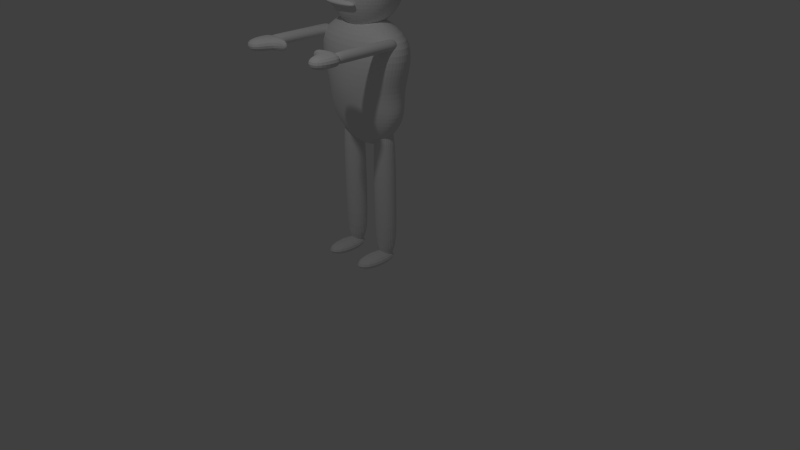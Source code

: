 # Source: ZombieWithBones.blend  (saved by Blender 2.73.0; exported with 4.5.12 LTS)
import bpy
from mathutils import Matrix  # noqa: F401  (used for matrix-valued properties, if any)

bpy.ops.wm.read_factory_settings(use_empty=True)
scene = bpy.context.scene
scene.name = 'Scene'

# ---- collections
col_collection_1 = bpy.data.collections.new('Collection 1'); scene.collection.children.link(col_collection_1)

# ---- world
world_world = bpy.data.worlds.new('World'); scene.world = world_world
world_world.color = (0.05088, 0.05088, 0.05088)
world_world.use_sun_shadow = False
world_world.sun_shadow_jitter_overblur = 0.0
world_world.cycles.sampling_method = 'MANUAL'
world_world.cycles.sample_map_resolution = 256

# ---- cameras
cam_camera = bpy.data.cameras.new('Camera')
cam_camera.clip_end = 100.0
cam_camera.lens = 35.0
cam_camera.sensor_width = 32.0
cam_camera.sensor_height = 18.0
cam_camera.ortho_scale = 7.314
cam_camera.dof.focus_distance = 0.0
cam_camera.dof.aperture_fstop = 128.0

# ---- lights
light_lamp = bpy.data.lights.new('Lamp', 'POINT')
light_lamp.transmission_factor = 0.0
light_lamp.cutoff_distance = 30.0
light_lamp.energy = 100.0
light_lamp.shadow_buffer_clip_start = 1.001
light_lamp.shadow_soft_size = 0.1
light_lamp.shadow_maximum_resolution = 0.006
light_lamp.use_absolute_resolution = True
light_lamp.cycles.use_multiple_importance_sampling = False

# ---- meshes
me_cube_004 = bpy.data.meshes.new('Cube.004')
me_cube_004.from_pydata([(-1.023, 1.76, -34.69), (-1.612, 1.759, -32.61), (-1.7, 1.765, -29.09), (-1.65, 1.758, -25.27), (-1.484, 1.774, -22.41), (-1.306, 1.758, -20.04), (-0.9823, 1.759, -17.66), (-0.9847, 2.516, -34.69), (-1.529, 3.422, -32.59), (-1.61, 3.404, -29.07), (-1.564, 2.996, -25.27), (-1.411, 3.189, -22.51), (-1.246, 3.063, -20.17), (-0.9477, 2.482, -17.7), (-0.8757, 3.155, -34.69), (-1.292, 4.83, -32.58), (-1.355, 4.798, -29.05), (-1.319, 4.202, -25.27), (-1.202, 4.39, -22.57), (-1.075, 4.169, -20.21), (-0.8478, 3.095, -17.72), (-0.7123, 3.578, -34.68), (-0.9378, 5.769, -32.57), (-0.9718, 5.73, -29.04), (-0.9526, 4.951, -25.27), (-0.8891, 5.195, -22.57), (-0.8201, 4.911, -20.22), (-0.6977, 3.504, -17.69), (-0.52, 3.721, -34.67), (-0.52, 6.099, -32.57), (-0.52, 6.058, -29.03), (-0.52, 5.214, -25.26), (-0.52, 5.478, -22.56), (-0.52, 4.912, -20.21), (-0.52, 3.649, -17.62), (-0.52, 1.76, -35.39), (-0.3276, 3.578, -34.68), (-0.1021, 5.769, -32.57), (-0.06811, 5.73, -29.04), (-0.08734, 4.951, -25.27), (-0.1509, 5.195, -22.57), (-0.2198, 4.911, -20.22), (-0.3422, 3.504, -17.69), (-0.1643, 3.155, -34.69), (0.2522, 4.83, -32.58), (0.3146, 4.798, -29.05), (0.2792, 4.202, -25.27), (0.1621, 4.39, -22.57), (0.03526, 4.169, -20.21), (-0.1921, 3.094, -17.72), (-0.05526, 2.516, -34.69), (0.4889, 3.422, -32.59), (0.5701, 3.405, -29.06), (0.524, 3.08, -25.26), (0.3711, 3.189, -22.57), (0.2062, 3.062, -20.21), (-0.09225, 2.482, -17.73), (-0.01669, 1.76, -34.69), (0.572, 1.759, -32.59), (0.6597, 1.765, -29.06), (0.61, 1.758, -25.26), (0.4446, 1.774, -22.56), (0.2663, 1.758, -20.2), (-0.05765, 1.759, -17.76), (-0.05526, 1.003, -34.69), (0.4889, 0.09648, -32.59), (0.5701, 0.1246, -29.06), (0.524, 0.4351, -25.26), (0.3711, 0.3598, -22.57), (0.2062, 0.4543, -20.21), (-0.09225, 1.035, -17.74), (-0.1643, 0.3639, -34.69), (0.2522, -1.311, -32.58), (0.3146, -1.268, -29.05), (0.2792, -0.6864, -25.26), (0.1621, -0.8415, -22.57), (0.03526, -0.6529, -20.21), (-0.1921, 0.4232, -17.72), (-0.3276, -0.05873, -34.68), (-0.1021, -2.25, -32.57), (-0.06811, -2.2, -29.04), (-0.08734, -1.436, -25.27), (-0.1509, -1.646, -22.57), (-0.2198, -1.394, -20.22), (-0.3422, 0.01324, -17.69), (-0.52, -0.2023, -34.67), (-0.52, -2.58, -32.57), (-0.52, -2.528, -29.04), (-0.52, -1.699, -25.26), (-0.52, -1.929, -22.57), (-0.52, -1.655, -20.22), (-0.52, -0.1313, -17.62), (-0.7123, -0.05873, -34.68), (-0.9378, -2.25, -32.57), (-0.9718, -2.2, -29.04), (-0.9526, -1.436, -25.27), (-0.8891, -1.646, -22.57), (-0.8201, -1.394, -20.22), (-0.6977, 0.01254, -17.69), (-0.52, 1.759, -16.45), (-0.8757, 0.3639, -34.69), (-1.292, -1.311, -32.58), (-1.355, -1.266, -29.06), (-1.319, -0.6853, -25.27), (-1.202, -0.8415, -22.53), (-1.075, -0.6532, -20.18), (-0.8478, 0.4213, -17.69), (-0.9847, 1.003, -34.69), (-1.529, 0.0979, -32.61), (-1.61, 0.1279, -29.08), (-1.564, 0.4372, -25.27), (-1.411, 0.3598, -22.42), (-1.246, 0.454, -20.08), (-0.9477, 1.035, -17.64), (-1.028, 1.76, -45.73), (-1.459, 1.76, -44.3), (-1.746, 1.76, -42.16), (-1.847, 1.76, -39.63), (-1.746, 1.76, -37.11), (-1.459, 1.76, -34.97), (-1.028, 1.76, -33.54), (-0.9893, 2.275, -45.73), (-1.387, 2.77, -44.3), (-1.653, 3.117, -42.16), (-1.746, 3.183, -39.63), (-1.653, 2.98, -37.11), (-1.387, 2.622, -34.97), (-0.9893, 2.201, -33.54), (-0.8792, 2.714, -45.73), (-1.184, 3.627, -44.3), (-1.387, 4.269, -42.16), (-1.459, 4.391, -39.63), (-1.387, 4.015, -37.11), (-1.184, 3.353, -34.97), (-0.8792, 2.575, -33.54), (-0.7144, 3.008, -45.73), (-0.8792, 4.2, -44.3), (-0.9893, 5.038, -42.16), (-1.028, 5.197, -39.63), (-0.9893, 4.707, -37.11), (-0.8792, 3.842, -34.97), (-0.7144, 2.826, -33.54), (-0.52, 3.111, -45.73), (-0.52, 4.401, -44.3), (-0.52, 5.308, -42.16), (-0.52, 5.481, -39.63), (-0.52, 4.95, -37.11), (-0.52, 4.013, -34.97), (-0.52, 2.914, -33.54), (-0.52, 1.76, -46.23), (-0.3256, 3.008, -45.73), (-0.1608, 4.2, -44.3), (-0.05065, 5.038, -42.16), (-0.01198, 5.197, -39.63), (-0.05065, 4.707, -37.11), (-0.1608, 3.842, -34.97), (-0.3256, 2.826, -33.54), (-0.1608, 2.714, -45.73), (0.1437, 3.627, -44.3), (0.3472, 4.269, -42.16), (0.4187, 4.391, -39.63), (0.3472, 4.015, -37.11), (0.1437, 3.353, -34.97), (-0.1608, 2.575, -33.54), (-0.05065, 2.275, -45.73), (0.3472, 2.77, -44.3), (0.613, 3.117, -42.16), (0.7064, 3.183, -39.63), (0.613, 2.98, -37.11), (0.3472, 2.622, -34.97), (-0.05065, 2.201, -33.54), (-0.01199, 1.76, -45.73), (0.4187, 1.76, -44.3), (0.7064, 1.76, -42.16), (0.8074, 1.76, -39.63), (0.7064, 1.76, -37.11), (0.4187, 1.76, -34.97), (-0.01198, 1.76, -33.54), (-0.05065, 1.244, -45.73), (0.3472, 0.749, -44.3), (0.613, 0.4017, -42.16), (0.7064, 0.3356, -39.63), (0.613, 0.5386, -37.11), (0.3472, 0.8972, -34.97), (-0.05065, 1.318, -33.54), (-0.1608, 0.8051, -45.73), (0.1437, -0.108, -44.3), (0.3472, -0.7495, -42.16), (0.4187, -0.8717, -39.63), (0.3472, -0.4964, -37.11), (0.1437, 0.1661, -34.97), (-0.1608, 0.9436, -33.54), (-0.3256, 0.5111, -45.73), (-0.1608, -0.681, -44.3), (-0.05065, -1.519, -42.16), (-0.01199, -1.678, -39.63), (-0.05065, -1.188, -37.11), (-0.1608, -0.3227, -34.97), (-0.3256, 0.693, -33.54), (-0.52, 0.4077, -45.73), (-0.52, -0.8824, -44.3), (-0.52, -1.789, -42.16), (-0.52, -1.962, -39.63), (-0.52, -1.431, -37.11), (-0.52, -0.4944, -34.97), (-0.52, 0.605, -33.54), (-0.7144, 0.5111, -45.73), (-0.8792, -0.681, -44.3), (-0.9893, -1.519, -42.16), (-1.028, -1.678, -39.63), (-0.9893, -1.188, -37.11), (-0.8792, -0.3227, -34.97), (-0.7144, 0.693, -33.54), (-0.52, 1.76, -33.04), (-0.8792, 0.8051, -45.73), (-1.184, -0.108, -44.3), (-1.387, -0.7495, -42.16), (-1.459, -0.8717, -39.63), (-1.387, -0.4964, -37.11), (-1.184, 0.1661, -34.97), (-0.8792, 0.9436, -33.54), (-0.9893, 1.244, -45.73), (-1.387, 0.7491, -44.3), (-1.653, 0.4017, -42.16), (-1.746, 0.3356, -39.63), (-1.653, 0.5386, -37.11), (-1.387, 0.8972, -34.97), (-0.9893, 1.318, -33.54), (0.6076, 1.744, -40.14), (0.5249, 1.744, -39.99), (0.4696, 1.744, -39.75), (0.4502, 1.744, -39.47), (0.4696, 1.744, -39.19), (0.5249, 1.744, -38.95), (0.6076, 1.744, -38.79), (0.615, 1.844, -40.14), (0.5386, 1.928, -39.99), (0.4875, 1.985, -39.75), (0.4696, 2.005, -39.47), (0.4875, 1.985, -39.19), (0.5386, 1.928, -38.95), (0.615, 1.844, -38.79), (0.6361, 1.928, -40.14), (0.5777, 2.085, -39.99), (0.5386, 2.189, -39.75), (0.5249, 2.226, -39.47), (0.5386, 2.189, -39.19), (0.5777, 2.085, -38.95), (0.6361, 1.928, -38.79), (0.6678, 1.985, -40.14), (0.6361, 2.189, -39.99), (0.615, 2.326, -39.75), (0.6076, 2.374, -39.47), (0.615, 2.326, -39.19), (0.6361, 2.189, -38.95), (0.6678, 1.985, -38.79), (0.7051, 2.005, -40.14), (0.7051, 2.226, -39.99), (0.7051, 2.374, -39.75), (0.7051, 2.426, -39.47), (0.7051, 2.374, -39.19), (0.7051, 2.226, -38.95), (0.7051, 2.005, -38.79), (0.7051, 1.744, -40.2), (0.7424, 1.985, -40.14), (0.7741, 2.189, -39.99), (0.7952, 2.326, -39.75), (0.8026, 2.374, -39.47), (0.7952, 2.326, -39.19), (0.7741, 2.189, -38.95), (0.7424, 1.985, -38.79), (0.7741, 1.928, -40.14), (0.8325, 2.085, -39.99), (0.8716, 2.189, -39.75), (0.8853, 2.226, -39.47), (0.8716, 2.189, -39.19), (0.8325, 2.085, -38.95), (0.7741, 1.928, -38.79), (0.7952, 1.844, -40.14), (0.8716, 1.928, -39.99), (0.9226, 1.985, -39.75), (0.9406, 2.005, -39.47), (0.9226, 1.985, -39.19), (0.8716, 1.928, -38.95), (0.7952, 1.844, -38.79), (0.8026, 1.744, -40.14), (0.8853, 1.744, -39.99), (0.9406, 1.744, -39.75), (0.96, 1.744, -39.47), (0.9406, 1.744, -39.19), (0.8853, 1.744, -38.95), (0.8026, 1.744, -38.79), (0.7952, 1.644, -40.14), (0.8716, 1.559, -39.99), (0.9226, 1.503, -39.75), (0.9406, 1.483, -39.47), (0.9226, 1.503, -39.19), (0.8716, 1.559, -38.95), (0.7952, 1.644, -38.79), (0.7741, 1.559, -40.14), (0.8325, 1.403, -39.99), (0.8716, 1.298, -39.75), (0.8853, 1.261, -39.47), (0.8716, 1.298, -39.19), (0.8325, 1.403, -38.95), (0.7741, 1.559, -38.79), (0.7424, 1.503, -40.14), (0.7741, 1.298, -39.99), (0.7952, 1.162, -39.75), (0.8026, 1.114, -39.47), (0.7952, 1.162, -39.19), (0.7741, 1.298, -38.95), (0.7424, 1.503, -38.79), (0.7051, 1.483, -40.14), (0.7051, 1.261, -39.99), (0.7051, 1.114, -39.75), (0.7051, 1.062, -39.47), (0.7051, 1.114, -39.19), (0.7051, 1.261, -38.95), (0.7051, 1.483, -38.79), (0.6678, 1.503, -40.14), (0.6361, 1.298, -39.99), (0.615, 1.162, -39.75), (0.6076, 1.114, -39.47), (0.615, 1.162, -39.19), (0.6361, 1.298, -38.95), (0.6678, 1.503, -38.79), (0.7051, 1.744, -38.73), (0.6361, 1.559, -40.14), (0.5777, 1.403, -39.99), (0.5386, 1.298, -39.75), (0.5249, 1.261, -39.47), (0.5386, 1.298, -39.19), (0.5777, 1.403, -38.95), (0.6361, 1.559, -38.79), (0.615, 1.644, -40.14), (0.5386, 1.559, -39.99), (0.4875, 1.503, -39.75), (0.4696, 1.483, -39.47), (0.4875, 1.503, -39.19), (0.5386, 1.559, -38.95), (0.615, 1.644, -38.79), (0.5265, 1.804, -37.52), (0.46, 1.804, -37.43), (0.4155, 1.804, -37.31), (0.3999, 1.804, -37.15), (0.4155, 1.804, -37.0), (0.46, 1.804, -36.87), (0.5265, 1.804, -36.79), (0.5325, 2.035, -37.52), (0.471, 2.23, -37.43), (0.43, 2.361, -37.31), (0.4155, 2.407, -37.15), (0.43, 2.361, -37.0), (0.471, 2.23, -36.87), (0.5325, 2.035, -36.79), (0.5495, 2.23, -37.52), (0.5024, 2.592, -37.43), (0.471, 2.833, -37.31), (0.46, 2.918, -37.15), (0.471, 2.833, -37.0), (0.5024, 2.592, -36.87), (0.5495, 2.23, -36.79), (0.5749, 2.361, -37.52), (0.5495, 2.833, -37.43), (0.5325, 3.148, -37.31), (0.5265, 3.259, -37.15), (0.5325, 3.148, -37.0), (0.5495, 2.833, -36.87), (0.5749, 2.361, -36.79), (0.6049, 2.407, -37.52), (0.6049, 2.918, -37.43), (0.6049, 3.259, -37.31), (0.6049, 3.379, -37.15), (0.6049, 3.259, -37.0), (0.6049, 2.918, -36.87), (0.6049, 2.407, -36.79), (0.6049, 1.804, -37.55), (0.6349, 2.361, -37.52), (0.6604, 2.833, -37.43), (0.6774, 3.148, -37.31), (0.6834, 3.259, -37.15), (0.6774, 3.148, -37.0), (0.6604, 2.833, -36.87), (0.6349, 2.361, -36.79), (0.6604, 2.23, -37.52), (0.7074, 2.592, -37.43), (0.7388, 2.833, -37.31), (0.7499, 2.918, -37.15), (0.7388, 2.833, -37.0), (0.7074, 2.592, -36.87), (0.6604, 2.23, -36.79), (0.6774, 2.035, -37.52), (0.7388, 2.23, -37.43), (0.7799, 2.361, -37.31), (0.7943, 2.407, -37.15), (0.7799, 2.361, -37.0), (0.7388, 2.23, -36.87), (0.6774, 2.035, -36.79), (0.6834, 1.804, -37.52), (0.7499, 1.804, -37.43), (0.7943, 1.804, -37.31), (0.8099, 1.804, -37.15), (0.7943, 1.804, -37.0), (0.7499, 1.804, -36.87), (0.6834, 1.804, -36.79), (0.6774, 1.574, -37.52), (0.7388, 1.378, -37.43), (0.7799, 1.248, -37.31), (0.7943, 1.202, -37.15), (0.7799, 1.248, -37.0), (0.7388, 1.378, -36.87), (0.6774, 1.574, -36.79), (0.6604, 1.378, -37.52), (0.7074, 1.017, -37.43), (0.7388, 0.7759, -37.31), (0.7499, 0.6912, -37.15), (0.7388, 0.7759, -37.0), (0.7074, 1.017, -36.87), (0.6604, 1.378, -36.79), (0.6349, 1.248, -37.52), (0.6604, 0.7759, -37.43), (0.6774, 0.4607, -37.31), (0.6834, 0.35, -37.15), (0.6774, 0.4607, -37.0), (0.6604, 0.7759, -36.87), (0.6349, 1.248, -36.79), (0.6049, 1.202, -37.52), (0.6049, 0.6912, -37.43), (0.6049, 0.35, -37.31), (0.6049, 0.2301, -37.15), (0.6049, 0.35, -37.0), (0.6049, 0.6912, -36.87), (0.6049, 1.202, -36.79), (0.5749, 1.248, -37.52), (0.5495, 0.7759, -37.43), (0.5325, 0.4607, -37.31), (0.5265, 0.35, -37.15), (0.5325, 0.4607, -37.0), (0.5495, 0.7759, -36.87), (0.5749, 1.248, -36.79), (0.6049, 1.804, -36.76), (0.5495, 1.378, -37.52), (0.5024, 1.017, -37.43), (0.471, 0.7759, -37.31), (0.46, 0.6912, -37.15), (0.471, 0.7759, -37.0), (0.5024, 1.017, -36.87), (0.5495, 1.378, -36.79), (0.5325, 1.574, -37.52), (0.471, 1.378, -37.43), (0.43, 1.248, -37.31), (0.4155, 1.202, -37.15), (0.43, 1.248, -37.0), (0.471, 1.378, -36.87), (0.5325, 1.574, -36.79), (0.4356, 0.6531, -42.25), (0.3529, 0.6531, -42.01), (0.2977, 0.6531, -41.65), (0.2783, 0.6531, -41.22), (0.2977, 0.6531, -40.8), (0.3529, 0.6531, -40.43), (0.4356, 0.6531, -40.19), (0.443, 0.7402, -42.25), (0.3667, 0.814, -42.01), (0.3156, 0.8633, -41.65), (0.2977, 0.8806, -41.22), (0.3156, 0.8633, -40.8), (0.3667, 0.814, -40.43), (0.443, 0.7402, -40.19), (0.4642, 0.814, -42.25), (0.4057, 0.9504, -42.01), (0.3667, 1.041, -41.65), (0.3529, 1.073, -41.22), (0.3667, 1.041, -40.8), (0.4057, 0.9504, -40.43), (0.4642, 0.814, -40.19), (0.4958, 0.8633, -42.25), (0.4642, 1.041, -42.01), (0.443, 1.161, -41.65), (0.4356, 1.202, -41.22), (0.443, 1.161, -40.8), (0.4642, 1.041, -40.43), (0.4958, 0.8633, -40.19), (0.5332, 0.8806, -42.25), (0.5332, 1.073, -42.01), (0.5332, 1.202, -41.65), (0.5332, 1.248, -41.22), (0.5332, 1.202, -40.8), (0.5332, 1.073, -40.43), (0.5332, 0.8806, -40.19), (0.5332, 0.6531, -42.34), (0.5705, 0.8633, -42.25), (0.6021, 1.041, -42.01), (0.6233, 1.161, -41.65), (0.6307, 1.202, -41.22), (0.6233, 1.161, -40.8), (0.6021, 1.041, -40.43), (0.5705, 0.8633, -40.19), (0.6021, 0.814, -42.25), (0.6606, 0.9504, -42.01), (0.6997, 1.041, -41.65), (0.7134, 1.073, -41.22), (0.6997, 1.041, -40.8), (0.6606, 0.9504, -40.43), (0.6021, 0.814, -40.19), (0.6233, 0.7402, -42.25), (0.6997, 0.814, -42.01), (0.7507, 0.8633, -41.65), (0.7686, 0.8806, -41.22), (0.7507, 0.8633, -40.8), (0.6997, 0.814, -40.43), (0.6233, 0.7402, -40.19), (0.6307, 0.6531, -42.25), (0.7134, 0.6531, -42.01), (0.7686, 0.6531, -41.65), (0.788, 0.6531, -41.22), (0.7686, 0.6531, -40.8), (0.7134, 0.6531, -40.43), (0.6307, 0.6531, -40.19), (0.6233, 0.5661, -42.25), (0.6997, 0.4923, -42.01), (0.7507, 0.443, -41.65), (0.7686, 0.4257, -41.22), (0.7507, 0.443, -40.8), (0.6997, 0.4923, -40.43), (0.6233, 0.5661, -40.19), (0.6021, 0.4923, -42.25), (0.6606, 0.3559, -42.01), (0.6997, 0.2648, -41.65), (0.7134, 0.2328, -41.22), (0.6997, 0.2648, -40.8), (0.6606, 0.3559, -40.43), (0.6021, 0.4923, -40.19), (0.5705, 0.443, -42.25), (0.6021, 0.2648, -42.01), (0.6233, 0.1457, -41.65), (0.6307, 0.1039, -41.22), (0.6233, 0.1457, -40.8), (0.6021, 0.2648, -40.43), (0.5705, 0.443, -40.19), (0.5332, 0.4257, -42.25), (0.5332, 0.2328, -42.01), (0.5332, 0.1039, -41.65), (0.5332, 0.05869, -41.22), (0.5332, 0.1039, -40.8), (0.5332, 0.2328, -40.43), (0.5332, 0.4257, -40.19), (0.4958, 0.443, -42.25), (0.4642, 0.2648, -42.01), (0.443, 0.1457, -41.65), (0.4356, 0.1039, -41.22), (0.443, 0.1457, -40.8), (0.4642, 0.2648, -40.43), (0.4958, 0.443, -40.19), (0.5332, 0.6531, -40.11), (0.4642, 0.4923, -42.25), (0.4057, 0.3559, -42.01), (0.3667, 0.2648, -41.65), (0.3529, 0.2328, -41.22), (0.3667, 0.2648, -40.8), (0.4057, 0.3559, -40.43), (0.4642, 0.4923, -40.19), (0.443, 0.5661, -42.25), (0.3667, 0.4923, -42.01), (0.3156, 0.443, -41.65), (0.2977, 0.4257, -41.22), (0.3156, 0.443, -40.8), (0.3667, 0.4923, -40.43), (0.443, 0.5661, -40.19), (-0.5613, -0.9316, -21.78), (-0.5613, -0.9316, 0.5541), (-0.6374, -0.9137, -21.78), (-0.6374, -0.9137, 0.5541), (-0.7107, -0.8606, -21.78), (-0.7107, -0.8606, 0.5541), (-0.7781, -0.7746, -21.78), (-0.7781, -0.7746, 0.5541), (-0.8373, -0.6587, -21.78), (-0.8373, -0.6587, 0.5541), (-0.8858, -0.5175, -21.78), (-0.8858, -0.5175, 0.5541), (-0.9219, -0.3565, -21.78), (-0.9219, -0.3565, 0.5541), (-0.9441, -0.1817, -21.78), (-0.9441, -0.1817, 0.5541), (-0.9516, 4.888e-08, -21.78), (-0.9516, 4.888e-08, 0.5541), (-0.9441, 0.1817, -21.78), (-0.9441, 0.1817, 0.5541), (-0.9219, 0.3565, -21.78), (-0.9219, 0.3565, 0.5541), (-0.8858, 0.5175, -21.78), (-0.8858, 0.5175, 0.5541), (-0.8373, 0.6587, -21.78), (-0.8373, 0.6587, 0.5541), (-0.7781, 0.7746, -21.78), (-0.7781, 0.7746, 0.5541), (-0.7107, 0.8606, -21.78), (-0.7107, 0.8606, 0.5541), (-0.6374, 0.9137, -21.78), (-0.6374, 0.9137, 0.5541), (-0.5613, 0.9316, -21.78), (-0.5613, 0.9316, 0.5541), (-0.4852, 0.9137, -21.78), (-0.4852, 0.9137, 0.5541), (-0.412, 0.8606, -21.78), (-0.412, 0.8606, 0.5541), (-0.3445, 0.7746, -21.78), (-0.3445, 0.7746, 0.5541), (-0.2853, 0.6587, -21.78), (-0.2853, 0.6587, 0.5541), (-0.2368, 0.5175, -21.78), (-0.2368, 0.5175, 0.5541), (-0.2007, 0.3565, -21.78), (-0.2007, 0.3565, 0.5541), (-0.1785, 0.1817, -21.78), (-0.1785, 0.1817, 0.5541), (-0.171, -7.803e-07, -21.78), (-0.171, -7.803e-07, 0.5541), (-0.1785, -0.1817, -21.78), (-0.1785, -0.1817, 0.5541), (-0.2007, -0.3565, -21.78), (-0.2007, -0.3565, 0.5541), (-0.2368, -0.5175, -21.78), (-0.2368, -0.5175, 0.5541), (-0.2853, -0.6587, -21.78), (-0.2853, -0.6587, 0.5541), (-0.3445, -0.7746, -21.78), (-0.3445, -0.7746, 0.5541), (-0.412, -0.8606, -21.78), (-0.412, -0.8606, 0.5541), (-0.4852, -0.9137, -21.78), (-0.4852, -0.9137, 0.5541), (-1.0, -1.0, -1.0), (-1.0, 1.0, -1.0), (1.0, 1.0, -1.0), (1.0, -1.0, -1.0), (-1.0, -1.0, 1.0), (-1.0, 1.0, 1.0), (1.0, 1.0, 1.0), (1.0, -1.0, 1.0), (2.435, -2.141, -32.2), (-0.2674, -2.141, -32.2), (2.435, -2.132, -32.06), (-0.2674, -2.132, -32.06), (2.435, -2.106, -31.92), (-0.2674, -2.106, -31.92), (2.435, -2.064, -31.79), (-0.2674, -2.064, -31.79), (2.435, -2.007, -31.68), (-0.2674, -2.007, -31.68), (2.435, -1.937, -31.58), (-0.2674, -1.937, -31.58), (2.435, -1.858, -31.52), (-0.2674, -1.858, -31.52), (2.435, -1.772, -31.47), (-0.2674, -1.772, -31.47), (2.435, -1.682, -31.46), (-0.2674, -1.682, -31.46), (2.435, -1.593, -31.47), (-0.2674, -1.593, -31.47), (2.435, -1.507, -31.52), (-0.2674, -1.507, -31.52), (2.435, -1.427, -31.58), (-0.2674, -1.427, -31.58), (2.435, -1.358, -31.68), (-0.2674, -1.358, -31.68), (2.435, -1.301, -31.79), (-0.2674, -1.301, -31.79), (2.435, -1.258, -31.92), (-0.2674, -1.258, -31.92), (2.435, -1.232, -32.06), (-0.2674, -1.232, -32.06), (2.435, -1.223, -32.2), (-0.2674, -1.223, -32.2), (2.435, -1.232, -32.34), (-0.2674, -1.232, -32.34), (2.435, -1.258, -32.48), (-0.2674, -1.258, -32.48), (2.435, -1.301, -32.61), (-0.2674, -1.301, -32.61), (2.435, -1.358, -32.72), (-0.2674, -1.358, -32.72), (2.435, -1.427, -32.81), (-0.2674, -1.427, -32.81), (2.435, -1.507, -32.88), (-0.2674, -1.507, -32.88), (2.435, -1.593, -32.93), (-0.2674, -1.593, -32.93), (2.435, -1.682, -32.94), (-0.2674, -1.682, -32.94), (2.435, -1.772, -32.93), (-0.2674, -1.772, -32.93), (2.435, -1.858, -32.88), (-0.2674, -1.858, -32.88), (2.435, -1.937, -32.81), (-0.2674, -1.937, -32.81), (2.435, -2.007, -32.72), (-0.2674, -2.007, -32.72), (2.435, -2.064, -32.61), (-0.2674, -2.064, -32.61), (2.435, -2.106, -32.48), (-0.2674, -2.106, -32.48), (2.435, -2.132, -32.34), (-0.2674, -2.132, -32.34), (0.9627, -2.141, -32.2), (0.9627, -2.132, -32.06), (0.9627, -2.106, -31.92), (0.9627, -2.064, -31.79), (0.9627, -2.007, -31.68), (0.9627, -1.937, -31.58), (0.9627, -1.858, -31.52), (0.9627, -1.772, -31.47), (0.9627, -1.682, -31.46), (0.9627, -1.593, -31.47), (0.9627, -1.507, -31.52), (0.9627, -1.427, -31.58), (0.9627, -1.358, -31.68), (0.9627, -1.301, -31.79), (0.9627, -1.258, -31.92), (0.9627, -1.232, -32.06), (0.9627, -1.223, -32.2), (0.9627, -1.232, -32.34), (0.9627, -1.258, -32.48), (0.9627, -1.301, -32.61), (0.9627, -1.358, -32.72), (0.9627, -1.427, -32.81), (0.9627, -1.507, -32.88), (0.9627, -1.593, -32.93), (0.9627, -1.682, -32.94), (0.9627, -1.772, -32.93), (0.9627, -1.858, -32.88), (0.9627, -1.937, -32.81), (0.9627, -2.007, -32.72), (0.9627, -2.064, -32.61), (0.9627, -2.106, -32.48), (0.9627, -2.132, -32.34), (0.1075, -2.141, -32.2), (0.1075, -2.132, -32.06), (0.1075, -2.106, -31.92), (0.1075, -2.064, -31.79), (0.1075, -2.007, -31.68), (0.1075, -1.937, -31.58), (0.1075, -1.858, -31.52), (0.1075, -1.772, -31.47), (0.1075, -1.682, -31.46), (0.1075, -1.593, -31.47), (0.1075, -1.507, -31.52), (0.1075, -1.427, -31.58), (0.1075, -1.358, -31.68), (0.1075, -1.301, -31.79), (0.1075, -1.258, -31.92), (0.1075, -1.232, -32.06), (0.1075, -1.223, -32.2), (0.1075, -1.232, -32.34), (0.1075, -1.258, -32.48), (0.1075, -1.301, -32.61), (0.1075, -1.358, -32.72), (0.1075, -1.427, -32.81), (0.1075, -1.507, -32.88), (0.1075, -1.593, -32.93), (0.1075, -1.682, -32.94), (0.1075, -1.772, -32.93), (0.1075, -1.858, -32.88), (0.1075, -1.937, -32.81), (0.1075, -2.007, -32.72), (0.1075, -2.064, -32.61), (0.1075, -2.106, -32.48), (0.1075, -2.132, -32.34), (2.037, -2.132, -32.06), (2.037, -2.106, -31.92), (2.037, -2.064, -31.79), (2.037, -2.007, -31.68), (2.037, -1.937, -31.58), (2.037, -1.858, -31.52), (2.037, -1.772, -31.47), (2.037, -1.682, -31.46), (2.037, -1.593, -31.47), (2.037, -1.507, -31.52), (2.037, -1.427, -31.58), (2.037, -1.358, -31.68), (2.037, -1.301, -31.79), (2.037, -1.258, -31.92), (2.037, -1.232, -32.06), (2.037, -1.223, -32.2), (2.037, -1.232, -32.34), (2.037, -1.258, -32.48), (2.037, -1.301, -32.61), (2.037, -1.358, -32.72), (2.037, -1.427, -32.81), (2.037, -1.507, -32.88), (2.037, -1.593, -32.93), (2.037, -1.682, -32.94), (2.037, -1.772, -32.93), (2.037, -1.858, -32.88), (2.037, -1.937, -32.81), (2.037, -2.007, -32.72), (2.037, -2.064, -32.61), (2.037, -2.106, -32.48), (2.037, -2.132, -32.34), (2.037, -2.141, -32.2), (2.212, -2.423, -33.09), (2.212, -0.9961, -33.09), (2.212, -0.9961, -31.18), (2.212, -2.423, -31.18), (3.356, -2.423, -33.09), (3.356, -0.9961, -33.09), (3.356, -0.9961, -31.18), (3.356, -2.423, -31.18), (2.549, -2.684, -33.09), (2.549, -0.7355, -33.09), (2.549, -0.7355, -31.18), (2.549, -2.684, -31.18), (2.264, 0.2774, -32.84), (2.264, 0.2774, -31.43), (2.526, 0.2837, -32.84), (2.526, 0.2837, -31.43), (-0.5584, 2.564, -21.86), (-0.5584, 2.564, 0.7934), (-0.6345, 2.582, -21.86), (-0.6345, 2.582, 0.7934), (-0.7078, 2.635, -21.86), (-0.7078, 2.635, 0.7934), (-0.7752, 2.721, -21.86), (-0.7752, 2.721, 0.7934), (-0.8344, 2.837, -21.86), (-0.8344, 2.837, 0.7934), (-0.8829, 2.978, -21.86), (-0.8829, 2.978, 0.7934), (-0.919, 3.139, -21.86), (-0.919, 3.139, 0.7934), (-0.9412, 3.313, -21.86), (-0.9412, 3.313, 0.7934), (-0.9487, 3.495, -21.86), (-0.9487, 3.495, 0.7934), (-0.9412, 3.677, -21.86), (-0.9412, 3.677, 0.7934), (-0.919, 3.852, -21.86), (-0.919, 3.852, 0.7934), (-0.8829, 4.013, -21.86), (-0.8829, 4.013, 0.7934), (-0.8344, 4.154, -21.86), (-0.8344, 4.154, 0.7934), (-0.7752, 4.27, -21.86), (-0.7752, 4.27, 0.7934), (-0.7078, 4.356, -21.86), (-0.7078, 4.356, 0.7934), (-0.6345, 4.409, -21.86), (-0.6345, 4.409, 0.7934), (-0.5584, 4.427, -21.86), (-0.5584, 4.427, 0.7934), (-0.4823, 4.409, -21.86), (-0.4823, 4.409, 0.7934), (-0.4091, 4.356, -21.86), (-0.4091, 4.356, 0.7934), (-0.3416, 4.27, -21.86), (-0.3416, 4.27, 0.7934), (-0.2824, 4.154, -21.86), (-0.2824, 4.154, 0.7934), (-0.2339, 4.013, -21.86), (-0.2339, 4.013, 0.7934), (-0.1978, 3.852, -21.86), (-0.1978, 3.852, 0.7934), (-0.1756, 3.677, -21.86), (-0.1756, 3.677, 0.7934), (-0.1681, 3.495, -21.86), (-0.1681, 3.495, 0.7934), (-0.1756, 3.313, -21.86), (-0.1756, 3.313, 0.7934), (-0.1978, 3.139, -21.86), (-0.1978, 3.139, 0.7934), (-0.2339, 2.978, -21.86), (-0.2339, 2.978, 0.7934), (-0.2824, 2.837, -21.86), (-0.2824, 2.837, 0.7934), (-0.3416, 2.721, -21.86), (-0.3416, 2.721, 0.7934), (-0.4091, 2.635, -21.86), (-0.4091, 2.635, 0.7934), (-0.4823, 2.582, -21.86), (-0.4823, 2.582, 0.7934), (-1.033, 2.495, -0.9595), (-1.033, 4.495, -0.9595), (1.024, 4.495, -0.9595), (1.024, 2.495, -0.9595), (-1.033, 2.495, 1.041), (-1.033, 4.495, 1.041), (1.024, 4.495, 1.041), (1.024, 2.495, 1.041), (2.191, 5.933, -31.26), (2.191, 4.507, -31.26), (2.191, 4.507, -33.17), (2.191, 5.933, -33.17), (3.334, 5.933, -31.26), (3.334, 4.507, -31.26), (3.334, 4.507, -33.17), (3.334, 5.933, -33.17), (2.527, 6.194, -31.26), (2.527, 4.246, -31.26), (2.527, 4.246, -33.17), (2.527, 6.194, -33.17), (2.242, 3.233, -31.51), (2.242, 3.233, -32.92), (2.504, 3.227, -31.51), (2.504, 3.227, -32.92), (2.298, 5.652, -32.15), (-0.4045, 5.652, -32.15), (2.298, 5.643, -32.3), (-0.4045, 5.643, -32.3), (2.298, 5.617, -32.43), (-0.4045, 5.617, -32.43), (2.298, 5.574, -32.56), (-0.4045, 5.574, -32.56), (2.298, 5.517, -32.67), (-0.4045, 5.517, -32.67), (2.298, 5.448, -32.77), (-0.4045, 5.448, -32.77), (2.298, 5.368, -32.83), (-0.4045, 5.368, -32.83), (2.298, 5.282, -32.88), (-0.4045, 5.282, -32.88), (2.298, 5.193, -32.89), (-0.4045, 5.193, -32.89), (2.298, 5.103, -32.88), (-0.4045, 5.103, -32.88), (2.298, 5.017, -32.83), (-0.4045, 5.017, -32.83), (2.298, 4.938, -32.77), (-0.4045, 4.938, -32.77), (2.298, 4.868, -32.67), (-0.4045, 4.868, -32.67), (2.298, 4.811, -32.56), (-0.4045, 4.811, -32.56), (2.298, 4.769, -32.43), (-0.4045, 4.769, -32.43), (2.298, 4.742, -32.3), (-0.4045, 4.742, -32.3), (2.298, 4.734, -32.15), (-0.4045, 4.734, -32.15), (2.298, 4.742, -32.01), (-0.4045, 4.742, -32.01), (2.298, 4.769, -31.87), (-0.4045, 4.769, -31.87), (2.298, 4.811, -31.74), (-0.4045, 4.811, -31.74), (2.298, 4.868, -31.63), (-0.4045, 4.868, -31.63), (2.298, 4.938, -31.54), (-0.4045, 4.938, -31.54), (2.298, 5.017, -31.47), (-0.4045, 5.017, -31.47), (2.298, 5.103, -31.43), (-0.4045, 5.103, -31.43), (2.298, 5.193, -31.41), (-0.4045, 5.193, -31.41), (2.298, 5.282, -31.43), (-0.4045, 5.282, -31.43), (2.298, 5.368, -31.47), (-0.4045, 5.368, -31.47), (2.298, 5.448, -31.54), (-0.4045, 5.448, -31.54), (2.298, 5.517, -31.63), (-0.4045, 5.517, -31.63), (2.298, 5.574, -31.74), (-0.4045, 5.574, -31.74), (2.298, 5.617, -31.87), (-0.4045, 5.617, -31.87), (2.298, 5.643, -32.01), (-0.4045, 5.643, -32.01), (0.8256, 5.652, -32.15), (0.8256, 5.643, -32.3), (0.8256, 5.617, -32.43), (0.8256, 5.574, -32.56), (0.8256, 5.517, -32.67), (0.8256, 5.448, -32.77), (0.8256, 5.368, -32.83), (0.8256, 5.282, -32.88), (0.8256, 5.193, -32.89), (0.8256, 5.103, -32.88), (0.8256, 5.017, -32.83), (0.8256, 4.938, -32.77), (0.8256, 4.868, -32.67), (0.8256, 4.811, -32.56), (0.8256, 4.769, -32.43), (0.8256, 4.742, -32.3), (0.8256, 4.734, -32.15), (0.8256, 4.742, -32.01), (0.8256, 4.769, -31.87), (0.8256, 4.811, -31.74), (0.8256, 4.868, -31.63), (0.8256, 4.938, -31.54), (0.8256, 5.017, -31.47), (0.8256, 5.103, -31.43), (0.8256, 5.193, -31.41), (0.8256, 5.282, -31.43), (0.8256, 5.368, -31.47), (0.8256, 5.448, -31.54), (0.8256, 5.517, -31.63), (0.8256, 5.574, -31.74), (0.8256, 5.617, -31.87), (0.8256, 5.643, -32.01), (-0.02967, 5.652, -32.15), (-0.02967, 5.643, -32.3), (-0.02967, 5.617, -32.43), (-0.02967, 5.574, -32.56), (-0.02967, 5.517, -32.67), (-0.02967, 5.448, -32.77), (-0.02967, 5.368, -32.83), (-0.02967, 5.282, -32.88), (-0.02967, 5.193, -32.89), (-0.02967, 5.103, -32.88), (-0.02967, 5.017, -32.83), (-0.02967, 4.938, -32.77), (-0.02967, 4.868, -32.67), (-0.02967, 4.811, -32.56), (-0.02967, 4.769, -32.43), (-0.02967, 4.742, -32.3), (-0.02967, 4.734, -32.15), (-0.02967, 4.742, -32.01), (-0.02967, 4.769, -31.87), (-0.02967, 4.811, -31.74), (-0.02967, 4.868, -31.63), (-0.02967, 4.938, -31.54), (-0.02967, 5.017, -31.47), (-0.02967, 5.103, -31.43), (-0.02967, 5.193, -31.41), (-0.02967, 5.282, -31.43), (-0.02967, 5.368, -31.47), (-0.02967, 5.448, -31.54), (-0.02967, 5.517, -31.63), (-0.02967, 5.574, -31.74), (-0.02967, 5.617, -31.87), (-0.02967, 5.643, -32.01), (1.9, 5.643, -32.3), (1.9, 5.617, -32.43), (1.9, 5.574, -32.56), (1.9, 5.517, -32.67), (1.9, 5.448, -32.77), (1.9, 5.368, -32.83), (1.9, 5.282, -32.88), (1.9, 5.193, -32.89), (1.9, 5.103, -32.88), (1.9, 5.017, -32.83), (1.9, 4.938, -32.77), (1.9, 4.868, -32.67), (1.9, 4.811, -32.56), (1.9, 4.769, -32.43), (1.9, 4.742, -32.3), (1.9, 4.734, -32.15), (1.9, 4.742, -32.01), (1.9, 4.769, -31.87), (1.9, 4.811, -31.74), (1.9, 4.868, -31.63), (1.9, 4.938, -31.54), (1.9, 5.017, -31.47), (1.9, 5.103, -31.43), (1.9, 5.193, -31.41), (1.9, 5.282, -31.43), (1.9, 5.368, -31.47), (1.9, 5.448, -31.54), (1.9, 5.517, -31.63), (1.9, 5.574, -31.74), (1.9, 5.617, -31.87), (1.9, 5.643, -32.01), (1.9, 5.652, -32.15), (0.4473, 2.961, -42.16), (0.3646, 2.961, -41.92), (0.3094, 2.961, -41.55), (0.29, 2.961, -41.13), (0.3094, 2.961, -40.7), (0.3646, 2.961, -40.34), (0.4473, 2.961, -40.1), (0.4547, 3.048, -42.16), (0.3783, 3.122, -41.92), (0.3273, 3.171, -41.55), (0.3094, 3.188, -41.13), (0.3273, 3.171, -40.7), (0.3783, 3.122, -40.34), (0.4547, 3.048, -40.1), (0.4759, 3.122, -42.16), (0.4174, 3.258, -41.92), (0.3783, 3.349, -41.55), (0.3646, 3.381, -41.13), (0.3783, 3.349, -40.7), (0.4174, 3.258, -40.34), (0.4759, 3.122, -40.1), (0.5075, 3.171, -42.16), (0.4759, 3.349, -41.92), (0.4547, 3.468, -41.55), (0.4473, 3.51, -41.13), (0.4547, 3.468, -40.7), (0.4759, 3.349, -40.34), (0.5075, 3.171, -40.1), (0.5449, 3.188, -42.16), (0.5449, 3.381, -41.92), (0.5449, 3.51, -41.55), (0.5449, 3.555, -41.13), (0.5449, 3.51, -40.7), (0.5449, 3.381, -40.34), (0.5449, 3.188, -40.1), (0.5449, 2.961, -42.24), (0.5822, 3.171, -42.16), (0.6138, 3.349, -41.92), (0.635, 3.468, -41.55), (0.6424, 3.51, -41.13), (0.635, 3.468, -40.7), (0.6138, 3.349, -40.34), (0.5822, 3.171, -40.1), (0.6138, 3.122, -42.16), (0.6723, 3.258, -41.92), (0.7114, 3.349, -41.55), (0.7251, 3.381, -41.13), (0.7114, 3.349, -40.7), (0.6723, 3.258, -40.34), (0.6138, 3.122, -40.1), (0.635, 3.048, -42.16), (0.7114, 3.122, -41.92), (0.7624, 3.171, -41.55), (0.7803, 3.188, -41.13), (0.7624, 3.171, -40.7), (0.7114, 3.122, -40.34), (0.635, 3.048, -40.1), (0.6424, 2.961, -42.16), (0.7251, 2.961, -41.92), (0.7803, 2.961, -41.55), (0.7997, 2.961, -41.13), (0.7803, 2.961, -40.7), (0.7251, 2.961, -40.34), (0.6424, 2.961, -40.1), (0.635, 2.874, -42.16), (0.7114, 2.8, -41.92), (0.7624, 2.751, -41.55), (0.7803, 2.733, -41.13), (0.7624, 2.751, -40.7), (0.7114, 2.8, -40.34), (0.635, 2.874, -40.1), (0.6138, 2.8, -42.16), (0.6723, 2.664, -41.92), (0.7114, 2.572, -41.55), (0.7251, 2.54, -41.13), (0.7114, 2.572, -40.7), (0.6723, 2.664, -40.34), (0.6138, 2.8, -40.1), (0.5822, 2.751, -42.16), (0.6138, 2.572, -41.92), (0.635, 2.453, -41.55), (0.6424, 2.412, -41.13), (0.635, 2.453, -40.7), (0.6138, 2.572, -40.34), (0.5822, 2.751, -40.1), (0.5449, 2.733, -42.16), (0.5449, 2.54, -41.92), (0.5449, 2.412, -41.55), (0.5449, 2.366, -41.13), (0.5449, 2.412, -40.7), (0.5449, 2.54, -40.34), (0.5449, 2.733, -40.1), (0.5075, 2.751, -42.16), (0.4759, 2.572, -41.92), (0.4547, 2.453, -41.55), (0.4473, 2.412, -41.13), (0.4547, 2.453, -40.7), (0.4759, 2.572, -40.34), (0.5075, 2.751, -40.1), (0.5449, 2.961, -40.01), (0.4759, 2.8, -42.16), (0.4174, 2.664, -41.92), (0.3783, 2.572, -41.55), (0.3646, 2.54, -41.13), (0.3783, 2.572, -40.7), (0.4174, 2.664, -40.34), (0.4759, 2.8, -40.1), (0.4547, 2.874, -42.16), (0.3783, 2.8, -41.92), (0.3273, 2.751, -41.55), (0.3094, 2.733, -41.13), (0.3273, 2.751, -40.7), (0.3783, 2.8, -40.34), (0.4547, 2.874, -40.1), (-0.5613, -0.9316, -10.04), (-0.6374, -0.9137, -10.04), (-0.7107, -0.8606, -10.04), (-0.7781, -0.7746, -10.04), (-0.8373, -0.6587, -10.04), (-0.8858, -0.5175, -10.04), (-0.9219, -0.3565, -10.04), (-0.9441, -0.1817, -10.04), (-0.9516, 4.888e-08, -10.04), (-0.9441, 0.1817, -10.04), (-0.9219, 0.3565, -10.04), (-0.8858, 0.5175, -10.04), (-0.8373, 0.6587, -10.04), (-0.7781, 0.7746, -10.04), (-0.7107, 0.8606, -10.04), (-0.6374, 0.9137, -10.04), (-0.5613, 0.9316, -10.04), (-0.4852, 0.9137, -10.04), (-0.412, 0.8606, -10.04), (-0.3445, 0.7746, -10.04), (-0.2853, 0.6587, -10.04), (-0.2368, 0.5175, -10.04), (-0.2007, 0.3565, -10.04), (-0.1785, 0.1817, -10.04), (-0.171, -7.803e-07, -10.04), (-0.1785, -0.1817, -10.04), (-0.2007, -0.3565, -10.04), (-0.2368, -0.5175, -10.04), (-0.2853, -0.6587, -10.04), (-0.3445, -0.7746, -10.04), (-0.412, -0.8606, -10.04), (-0.4852, -0.9137, -10.04), (-0.5584, 2.564, -10.1), (-0.6345, 2.582, -10.1), (-0.7078, 2.635, -10.1), (-0.7752, 2.721, -10.1), (-0.8344, 2.837, -10.1), (-0.8829, 2.978, -10.1), (-0.919, 3.139, -10.1), (-0.9412, 3.313, -10.1), (-0.9487, 3.495, -10.1), (-0.9412, 3.677, -10.1), (-0.919, 3.852, -10.1), (-0.8829, 4.013, -10.1), (-0.8344, 4.154, -10.1), (-0.7752, 4.27, -10.1), (-0.7078, 4.356, -10.1), (-0.6345, 4.409, -10.1), (-0.5584, 4.427, -10.1), (-0.4823, 4.409, -10.1), (-0.4091, 4.356, -10.1), (-0.3416, 4.27, -10.1), (-0.2824, 4.154, -10.1), (-0.2339, 4.013, -10.1), (-0.1978, 3.852, -10.1), (-0.1756, 3.677, -10.1), (-0.1681, 3.495, -10.1), (-0.1756, 3.313, -10.1), (-0.1978, 3.139, -10.1), (-0.2339, 2.978, -10.1), (-0.2824, 2.837, -10.1), (-0.3416, 2.721, -10.1), (-0.4091, 2.635, -10.1), (-0.4823, 2.582, -10.1)], [], [(6, 13, 12, 5), (5, 12, 11, 4), (4, 11, 10, 3), (3, 10, 9, 2), (2, 9, 8, 1), (1, 8, 7, 0), (13, 20, 19, 12), (12, 19, 18, 11), (11, 18, 17, 10), (10, 17, 16, 9), (9, 16, 15, 8), (8, 15, 14, 7), (20, 27, 26, 19), (19, 26, 25, 18), (18, 25, 24, 17), (17, 24, 23, 16), (16, 23, 22, 15), (15, 22, 21, 14), (27, 34, 33, 26), (26, 33, 32, 25), (25, 32, 31, 24), (24, 31, 30, 23), (23, 30, 29, 22), (22, 29, 28, 21), (34, 42, 41, 33), (33, 41, 40, 32), (32, 40, 39, 31), (31, 39, 38, 30), (30, 38, 37, 29), (29, 37, 36, 28), (42, 49, 48, 41), (41, 48, 47, 40), (40, 47, 46, 39), (39, 46, 45, 38), (38, 45, 44, 37), (37, 44, 43, 36), (49, 56, 55, 48), (48, 55, 54, 47), (47, 54, 53, 46), (46, 53, 52, 45), (45, 52, 51, 44), (44, 51, 50, 43), (56, 63, 62, 55), (55, 62, 61, 54), (54, 61, 60, 53), (53, 60, 59, 52), (52, 59, 58, 51), (51, 58, 57, 50), (63, 70, 69, 62), (62, 69, 68, 61), (61, 68, 67, 60), (60, 67, 66, 59), (59, 66, 65, 58), (58, 65, 64, 57), (70, 77, 76, 69), (69, 76, 75, 68), (68, 75, 74, 67), (67, 74, 73, 66), (66, 73, 72, 65), (65, 72, 71, 64), (77, 84, 83, 76), (76, 83, 82, 75), (75, 82, 81, 74), (74, 81, 80, 73), (73, 80, 79, 72), (72, 79, 78, 71), (84, 91, 90, 83), (83, 90, 89, 82), (82, 89, 88, 81), (81, 88, 87, 80), (80, 87, 86, 79), (79, 86, 85, 78), (91, 98, 97, 90), (90, 97, 96, 89), (89, 96, 95, 88), (88, 95, 94, 87), (87, 94, 93, 86), (86, 93, 92, 85), (98, 106, 105, 97), (97, 105, 104, 96), (96, 104, 103, 95), (95, 103, 102, 94), (94, 102, 101, 93), (93, 101, 100, 92), (106, 113, 112, 105), (105, 112, 111, 104), (104, 111, 110, 103), (103, 110, 109, 102), (102, 109, 108, 101), (101, 108, 107, 100), (99, 13, 6), (0, 7, 35), (99, 20, 13), (7, 14, 35), (99, 27, 20), (14, 21, 35), (99, 34, 27), (21, 28, 35), (99, 42, 34), (28, 36, 35), (99, 49, 42), (36, 43, 35), (99, 56, 49), (43, 50, 35), (99, 63, 56), (50, 57, 35), (99, 70, 63), (57, 64, 35), (99, 77, 70), (64, 71, 35), (99, 84, 77), (71, 78, 35), (99, 91, 84), (78, 85, 35), (99, 98, 91), (85, 92, 35), (99, 106, 98), (92, 100, 35), (99, 113, 106), (100, 107, 35), (99, 6, 113), (113, 6, 5, 112), (112, 5, 4, 111), (111, 4, 3, 110), (110, 3, 2, 109), (109, 2, 1, 108), (108, 1, 0, 107), (107, 0, 35), (120, 127, 126, 119), (119, 126, 125, 118), (118, 125, 124, 117), (117, 124, 123, 116), (116, 123, 122, 115), (115, 122, 121, 114), (127, 134, 133, 126), (126, 133, 132, 125), (125, 132, 131, 124), (124, 131, 130, 123), (123, 130, 129, 122), (122, 129, 128, 121), (134, 141, 140, 133), (133, 140, 139, 132), (132, 139, 138, 131), (131, 138, 137, 130), (130, 137, 136, 129), (129, 136, 135, 128), (141, 148, 147, 140), (140, 147, 146, 139), (139, 146, 145, 138), (138, 145, 144, 137), (137, 144, 143, 136), (136, 143, 142, 135), (148, 156, 155, 147), (147, 155, 154, 146), (146, 154, 153, 145), (145, 153, 152, 144), (144, 152, 151, 143), (143, 151, 150, 142), (156, 163, 162, 155), (155, 162, 161, 154), (154, 161, 160, 153), (153, 160, 159, 152), (152, 159, 158, 151), (151, 158, 157, 150), (163, 170, 169, 162), (162, 169, 168, 161), (161, 168, 167, 160), (160, 167, 166, 159), (159, 166, 165, 158), (158, 165, 164, 157), (170, 177, 176, 169), (169, 176, 175, 168), (168, 175, 174, 167), (167, 174, 173, 166), (166, 173, 172, 165), (165, 172, 171, 164), (177, 184, 183, 176), (176, 183, 182, 175), (175, 182, 181, 174), (174, 181, 180, 173), (173, 180, 179, 172), (172, 179, 178, 171), (184, 191, 190, 183), (183, 190, 189, 182), (182, 189, 188, 181), (181, 188, 187, 180), (180, 187, 186, 179), (179, 186, 185, 178), (191, 198, 197, 190), (190, 197, 196, 189), (189, 196, 195, 188), (188, 195, 194, 187), (187, 194, 193, 186), (186, 193, 192, 185), (198, 205, 204, 197), (197, 204, 203, 196), (196, 203, 202, 195), (195, 202, 201, 194), (194, 201, 200, 193), (193, 200, 199, 192), (205, 212, 211, 204), (204, 211, 210, 203), (203, 210, 209, 202), (202, 209, 208, 201), (201, 208, 207, 200), (200, 207, 206, 199), (212, 220, 219, 211), (211, 219, 218, 210), (210, 218, 217, 209), (209, 217, 216, 208), (208, 216, 215, 207), (207, 215, 214, 206), (220, 227, 226, 219), (219, 226, 225, 218), (218, 225, 224, 217), (217, 224, 223, 216), (216, 223, 222, 215), (215, 222, 221, 214), (213, 127, 120), (114, 121, 149), (213, 134, 127), (121, 128, 149), (213, 141, 134), (128, 135, 149), (213, 148, 141), (135, 142, 149), (213, 156, 148), (142, 150, 149), (213, 163, 156), (150, 157, 149), (213, 170, 163), (157, 164, 149), (213, 177, 170), (164, 171, 149), (213, 184, 177), (171, 178, 149), (213, 191, 184), (178, 185, 149), (213, 198, 191), (185, 192, 149), (213, 205, 198), (192, 199, 149), (213, 212, 205), (199, 206, 149), (213, 220, 212), (206, 214, 149), (213, 227, 220), (214, 221, 149), (213, 120, 227), (227, 120, 119, 226), (226, 119, 118, 225), (225, 118, 117, 224), (224, 117, 116, 223), (223, 116, 115, 222), (222, 115, 114, 221), (221, 114, 149), (234, 241, 240, 233), (233, 240, 239, 232), (232, 239, 238, 231), (231, 238, 237, 230), (230, 237, 236, 229), (229, 236, 235, 228), (241, 248, 247, 240), (240, 247, 246, 239), (239, 246, 245, 238), (238, 245, 244, 237), (237, 244, 243, 236), (236, 243, 242, 235), (248, 255, 254, 247), (247, 254, 253, 246), (246, 253, 252, 245), (245, 252, 251, 244), (244, 251, 250, 243), (243, 250, 249, 242), (255, 262, 261, 254), (254, 261, 260, 253), (253, 260, 259, 252), (252, 259, 258, 251), (251, 258, 257, 250), (250, 257, 256, 249), (262, 270, 269, 261), (261, 269, 268, 260), (260, 268, 267, 259), (259, 267, 266, 258), (258, 266, 265, 257), (257, 265, 264, 256), (270, 277, 276, 269), (269, 276, 275, 268), (268, 275, 274, 267), (267, 274, 273, 266), (266, 273, 272, 265), (265, 272, 271, 264), (277, 284, 283, 276), (276, 283, 282, 275), (275, 282, 281, 274), (274, 281, 280, 273), (273, 280, 279, 272), (272, 279, 278, 271), (284, 291, 290, 283), (283, 290, 289, 282), (282, 289, 288, 281), (281, 288, 287, 280), (280, 287, 286, 279), (279, 286, 285, 278), (291, 298, 297, 290), (290, 297, 296, 289), (289, 296, 295, 288), (288, 295, 294, 287), (287, 294, 293, 286), (286, 293, 292, 285), (298, 305, 304, 297), (297, 304, 303, 296), (296, 303, 302, 295), (295, 302, 301, 294), (294, 301, 300, 293), (293, 300, 299, 292), (305, 312, 311, 304), (304, 311, 310, 303), (303, 310, 309, 302), (302, 309, 308, 301), (301, 308, 307, 300), (300, 307, 306, 299), (312, 319, 318, 311), (311, 318, 317, 310), (310, 317, 316, 309), (309, 316, 315, 308), (308, 315, 314, 307), (307, 314, 313, 306), (319, 326, 325, 318), (318, 325, 324, 317), (317, 324, 323, 316), (316, 323, 322, 315), (315, 322, 321, 314), (314, 321, 320, 313), (326, 334, 333, 325), (325, 333, 332, 324), (324, 332, 331, 323), (323, 331, 330, 322), (322, 330, 329, 321), (321, 329, 328, 320), (334, 341, 340, 333), (333, 340, 339, 332), (332, 339, 338, 331), (331, 338, 337, 330), (330, 337, 336, 329), (329, 336, 335, 328), (327, 241, 234), (228, 235, 263), (327, 248, 241), (235, 242, 263), (327, 255, 248), (242, 249, 263), (327, 262, 255), (249, 256, 263), (327, 270, 262), (256, 264, 263), (327, 277, 270), (264, 271, 263), (327, 284, 277), (271, 278, 263), (327, 291, 284), (278, 285, 263), (327, 298, 291), (285, 292, 263), (327, 305, 298), (292, 299, 263), (327, 312, 305), (299, 306, 263), (327, 319, 312), (306, 313, 263), (327, 326, 319), (313, 320, 263), (327, 334, 326), (320, 328, 263), (327, 341, 334), (328, 335, 263), (327, 234, 341), (341, 234, 233, 340), (340, 233, 232, 339), (339, 232, 231, 338), (338, 231, 230, 337), (337, 230, 229, 336), (336, 229, 228, 335), (335, 228, 263), (348, 355, 354, 347), (347, 354, 353, 346), (346, 353, 352, 345), (345, 352, 351, 344), (344, 351, 350, 343), (343, 350, 349, 342), (355, 362, 361, 354), (354, 361, 360, 353), (353, 360, 359, 352), (352, 359, 358, 351), (351, 358, 357, 350), (350, 357, 356, 349), (362, 369, 368, 361), (361, 368, 367, 360), (360, 367, 366, 359), (359, 366, 365, 358), (358, 365, 364, 357), (357, 364, 363, 356), (369, 376, 375, 368), (368, 375, 374, 367), (367, 374, 373, 366), (366, 373, 372, 365), (365, 372, 371, 364), (364, 371, 370, 363), (376, 384, 383, 375), (375, 383, 382, 374), (374, 382, 381, 373), (373, 381, 380, 372), (372, 380, 379, 371), (371, 379, 378, 370), (384, 391, 390, 383), (383, 390, 389, 382), (382, 389, 388, 381), (381, 388, 387, 380), (380, 387, 386, 379), (379, 386, 385, 378), (391, 398, 397, 390), (390, 397, 396, 389), (389, 396, 395, 388), (388, 395, 394, 387), (387, 394, 393, 386), (386, 393, 392, 385), (398, 405, 404, 397), (397, 404, 403, 396), (396, 403, 402, 395), (395, 402, 401, 394), (394, 401, 400, 393), (393, 400, 399, 392), (405, 412, 411, 404), (404, 411, 410, 403), (403, 410, 409, 402), (402, 409, 408, 401), (401, 408, 407, 400), (400, 407, 406, 399), (412, 419, 418, 411), (411, 418, 417, 410), (410, 417, 416, 409), (409, 416, 415, 408), (408, 415, 414, 407), (407, 414, 413, 406), (419, 426, 425, 418), (418, 425, 424, 417), (417, 424, 423, 416), (416, 423, 422, 415), (415, 422, 421, 414), (414, 421, 420, 413), (426, 433, 432, 425), (425, 432, 431, 424), (424, 431, 430, 423), (423, 430, 429, 422), (422, 429, 428, 421), (421, 428, 427, 420), (433, 440, 439, 432), (432, 439, 438, 431), (431, 438, 437, 430), (430, 437, 436, 429), (429, 436, 435, 428), (428, 435, 434, 427), (440, 448, 447, 439), (439, 447, 446, 438), (438, 446, 445, 437), (437, 445, 444, 436), (436, 444, 443, 435), (435, 443, 442, 434), (448, 455, 454, 447), (447, 454, 453, 446), (446, 453, 452, 445), (445, 452, 451, 444), (444, 451, 450, 443), (443, 450, 449, 442), (441, 355, 348), (342, 349, 377), (441, 362, 355), (349, 356, 377), (441, 369, 362), (356, 363, 377), (441, 376, 369), (363, 370, 377), (441, 384, 376), (370, 378, 377), (441, 391, 384), (378, 385, 377), (441, 398, 391), (385, 392, 377), (441, 405, 398), (392, 399, 377), (441, 412, 405), (399, 406, 377), (441, 419, 412), (406, 413, 377), (441, 426, 419), (413, 420, 377), (441, 433, 426), (420, 427, 377), (441, 440, 433), (427, 434, 377), (441, 448, 440), (434, 442, 377), (441, 455, 448), (442, 449, 377), (441, 348, 455), (455, 348, 347, 454), (454, 347, 346, 453), (453, 346, 345, 452), (452, 345, 344, 451), (451, 344, 343, 450), (450, 343, 342, 449), (449, 342, 377), (462, 469, 468, 461), (461, 468, 467, 460), (460, 467, 466, 459), (459, 466, 465, 458), (458, 465, 464, 457), (457, 464, 463, 456), (469, 476, 475, 468), (468, 475, 474, 467), (467, 474, 473, 466), (466, 473, 472, 465), (465, 472, 471, 464), (464, 471, 470, 463), (476, 483, 482, 475), (475, 482, 481, 474), (474, 481, 480, 473), (473, 480, 479, 472), (472, 479, 478, 471), (471, 478, 477, 470), (483, 490, 489, 482), (482, 489, 488, 481), (481, 488, 487, 480), (480, 487, 486, 479), (479, 486, 485, 478), (478, 485, 484, 477), (490, 498, 497, 489), (489, 497, 496, 488), (488, 496, 495, 487), (487, 495, 494, 486), (486, 494, 493, 485), (485, 493, 492, 484), (498, 505, 504, 497), (497, 504, 503, 496), (496, 503, 502, 495), (495, 502, 501, 494), (494, 501, 500, 493), (493, 500, 499, 492), (505, 512, 511, 504), (504, 511, 510, 503), (503, 510, 509, 502), (502, 509, 508, 501), (501, 508, 507, 500), (500, 507, 506, 499), (512, 519, 518, 511), (511, 518, 517, 510), (510, 517, 516, 509), (509, 516, 515, 508), (508, 515, 514, 507), (507, 514, 513, 506), (519, 526, 525, 518), (518, 525, 524, 517), (517, 524, 523, 516), (516, 523, 522, 515), (515, 522, 521, 514), (514, 521, 520, 513), (526, 533, 532, 525), (525, 532, 531, 524), (524, 531, 530, 523), (523, 530, 529, 522), (522, 529, 528, 521), (521, 528, 527, 520), (533, 540, 539, 532), (532, 539, 538, 531), (531, 538, 537, 530), (530, 537, 536, 529), (529, 536, 535, 528), (528, 535, 534, 527), (540, 547, 546, 539), (539, 546, 545, 538), (538, 545, 544, 537), (537, 544, 543, 536), (536, 543, 542, 535), (535, 542, 541, 534), (547, 554, 553, 546), (546, 553, 552, 545), (545, 552, 551, 544), (544, 551, 550, 543), (543, 550, 549, 542), (542, 549, 548, 541), (554, 562, 561, 553), (553, 561, 560, 552), (552, 560, 559, 551), (551, 559, 558, 550), (550, 558, 557, 549), (549, 557, 556, 548), (562, 569, 568, 561), (561, 568, 567, 560), (560, 567, 566, 559), (559, 566, 565, 558), (558, 565, 564, 557), (557, 564, 563, 556), (555, 469, 462), (456, 463, 491), (555, 476, 469), (463, 470, 491), (555, 483, 476), (470, 477, 491), (555, 490, 483), (477, 484, 491), (555, 498, 490), (484, 492, 491), (555, 505, 498), (492, 499, 491), (555, 512, 505), (499, 506, 491), (555, 519, 512), (506, 513, 491), (555, 526, 519), (513, 520, 491), (555, 533, 526), (520, 527, 491), (555, 540, 533), (527, 534, 491), (555, 547, 540), (534, 541, 491), (555, 554, 547), (541, 548, 491), (555, 562, 554), (548, 556, 491), (555, 569, 562), (556, 563, 491), (555, 462, 569), (569, 462, 461, 568), (568, 461, 460, 567), (567, 460, 459, 566), (566, 459, 458, 565), (565, 458, 457, 564), (564, 457, 456, 563), (563, 456, 491), (1180, 571, 573, 1181), (1181, 573, 575, 1182), (1182, 575, 577, 1183), (1183, 577, 579, 1184), (1184, 579, 581, 1185), (1185, 581, 583, 1186), (1186, 583, 585, 1187), (1187, 585, 587, 1188), (1188, 587, 589, 1189), (1189, 589, 591, 1190), (1190, 591, 593, 1191), (1191, 593, 595, 1192), (1192, 595, 597, 1193), (1193, 597, 599, 1194), (1194, 599, 601, 1195), (1195, 601, 603, 1196), (1196, 603, 605, 1197), (1197, 605, 607, 1198), (1198, 607, 609, 1199), (1199, 609, 611, 1200), (1200, 611, 613, 1201), (1201, 613, 615, 1202), (1202, 615, 617, 1203), (1203, 617, 619, 1204), (1204, 619, 621, 1205), (1205, 621, 623, 1206), (1206, 623, 625, 1207), (1207, 625, 627, 1208), (1208, 627, 629, 1209), (1209, 629, 631, 1210), (573, 571, 633, 631, 629, 627, 625, 623, 621, 619, 617, 615, 613, 611, 609, 607, 605, 603, 601, 599, 597, 595, 593, 591, 589, 587, 585, 583, 581, 579, 577, 575), (1211, 633, 571, 1180), (1210, 631, 633, 1211), (570, 572, 574, 576, 578, 580, 582, 584, 586, 588, 590, 592, 594, 596, 598, 600, 602, 604, 606, 608, 610, 612, 614, 616, 618, 620, 622, 624, 626, 628, 630, 632), (638, 639, 635, 634), (639, 640, 636, 635), (640, 641, 637, 636), (641, 638, 634, 637), (634, 635, 636, 637), (641, 640, 639, 638), (738, 739, 645, 643), (739, 740, 647, 645), (740, 741, 649, 647), (741, 742, 651, 649), (742, 743, 653, 651), (743, 744, 655, 653), (744, 745, 657, 655), (745, 746, 659, 657), (746, 747, 661, 659), (747, 748, 663, 661), (748, 749, 665, 663), (749, 750, 667, 665), (750, 751, 669, 667), (751, 752, 671, 669), (752, 753, 673, 671), (753, 754, 675, 673), (754, 755, 677, 675), (755, 756, 679, 677), (756, 757, 681, 679), (757, 758, 683, 681), (758, 759, 685, 683), (759, 760, 687, 685), (760, 761, 689, 687), (761, 762, 691, 689), (762, 763, 693, 691), (763, 764, 695, 693), (764, 765, 697, 695), (765, 766, 699, 697), (766, 767, 701, 699), (767, 768, 703, 701), (645, 647, 649, 651, 653, 655, 657, 659, 661, 663, 665, 667, 669, 671, 673, 675, 677, 679, 681, 683, 685, 687, 689, 691, 693, 695, 697, 699, 701, 703, 705, 643), (769, 738, 643, 705), (768, 769, 705, 703), (642, 704, 702, 700, 698, 696, 694, 692, 690, 688, 686, 684, 682, 680, 678, 676, 674, 672, 670, 668, 666, 664, 662, 660, 658, 656, 654, 652, 650, 648, 646, 644), (799, 800, 737, 736), (800, 801, 706, 737), (798, 799, 736, 735), (797, 798, 735, 734), (796, 797, 734, 733), (795, 796, 733, 732), (794, 795, 732, 731), (793, 794, 731, 730), (792, 793, 730, 729), (791, 792, 729, 728), (790, 791, 728, 727), (789, 790, 727, 726), (788, 789, 726, 725), (787, 788, 725, 724), (786, 787, 724, 723), (785, 786, 723, 722), (784, 785, 722, 721), (783, 784, 721, 720), (782, 783, 720, 719), (781, 782, 719, 718), (780, 781, 718, 717), (779, 780, 717, 716), (778, 779, 716, 715), (777, 778, 715, 714), (776, 777, 714, 713), (775, 776, 713, 712), (774, 775, 712, 711), (773, 774, 711, 710), (772, 773, 710, 709), (771, 772, 709, 708), (770, 771, 708, 707), (801, 770, 707, 706), (736, 737, 769, 768), (737, 706, 738, 769), (735, 736, 768, 767), (734, 735, 767, 766), (733, 734, 766, 765), (732, 733, 765, 764), (731, 732, 764, 763), (730, 731, 763, 762), (729, 730, 762, 761), (728, 729, 761, 760), (727, 728, 760, 759), (726, 727, 759, 758), (725, 726, 758, 757), (724, 725, 757, 756), (723, 724, 756, 755), (722, 723, 755, 754), (721, 722, 754, 753), (720, 721, 753, 752), (719, 720, 752, 751), (718, 719, 751, 750), (717, 718, 750, 749), (716, 717, 749, 748), (715, 716, 748, 747), (714, 715, 747, 746), (713, 714, 746, 745), (712, 713, 745, 744), (711, 712, 744, 743), (710, 711, 743, 742), (709, 710, 742, 741), (708, 709, 741, 740), (707, 708, 740, 739), (706, 707, 739, 738), (642, 644, 770, 801), (644, 646, 771, 770), (646, 648, 772, 771), (648, 650, 773, 772), (650, 652, 774, 773), (652, 654, 775, 774), (654, 656, 776, 775), (656, 658, 777, 776), (658, 660, 778, 777), (660, 662, 779, 778), (662, 664, 780, 779), (664, 666, 781, 780), (666, 668, 782, 781), (668, 670, 783, 782), (670, 672, 784, 783), (672, 674, 785, 784), (674, 676, 786, 785), (676, 678, 787, 786), (678, 680, 788, 787), (680, 682, 789, 788), (682, 684, 790, 789), (684, 686, 791, 790), (686, 688, 792, 791), (688, 690, 793, 792), (690, 692, 794, 793), (692, 694, 795, 794), (694, 696, 796, 795), (696, 698, 797, 796), (698, 700, 798, 797), (700, 702, 799, 798), (704, 642, 801, 800), (702, 704, 800, 799), (810, 802, 803, 811), (811, 816, 817, 812), (812, 804, 805, 813), (813, 805, 802, 810), (802, 805, 804, 803), (809, 806, 807, 808), (809, 813, 810, 806), (808, 812, 813, 809), (807, 811, 812, 808), (806, 810, 811, 807), (816, 814, 815, 817), (804, 815, 814, 803), (812, 817, 815, 804), (803, 814, 816, 811), (1212, 819, 821, 1213), (1213, 821, 823, 1214), (1214, 823, 825, 1215), (1215, 825, 827, 1216), (1216, 827, 829, 1217), (1217, 829, 831, 1218), (1218, 831, 833, 1219), (1219, 833, 835, 1220), (1220, 835, 837, 1221), (1221, 837, 839, 1222), (1222, 839, 841, 1223), (1223, 841, 843, 1224), (1224, 843, 845, 1225), (1225, 845, 847, 1226), (1226, 847, 849, 1227), (1227, 849, 851, 1228), (1228, 851, 853, 1229), (1229, 853, 855, 1230), (1230, 855, 857, 1231), (1231, 857, 859, 1232), (1232, 859, 861, 1233), (1233, 861, 863, 1234), (1234, 863, 865, 1235), (1235, 865, 867, 1236), (1236, 867, 869, 1237), (1237, 869, 871, 1238), (1238, 871, 873, 1239), (1239, 873, 875, 1240), (1240, 875, 877, 1241), (1241, 877, 879, 1242), (821, 819, 881, 879, 877, 875, 873, 871, 869, 867, 865, 863, 861, 859, 857, 855, 853, 851, 849, 847, 845, 843, 841, 839, 837, 835, 833, 831, 829, 827, 825, 823), (1243, 881, 819, 1212), (1242, 879, 881, 1243), (818, 820, 822, 824, 826, 828, 830, 832, 834, 836, 838, 840, 842, 844, 846, 848, 850, 852, 854, 856, 858, 860, 862, 864, 866, 868, 870, 872, 874, 876, 878, 880), (886, 887, 883, 882), (887, 888, 884, 883), (888, 889, 885, 884), (889, 886, 882, 885), (882, 883, 884, 885), (889, 888, 887, 886), (898, 890, 891, 899), (899, 904, 905, 900), (900, 892, 893, 901), (901, 893, 890, 898), (890, 893, 892, 891), (897, 894, 895, 896), (897, 901, 898, 894), (896, 900, 901, 897), (895, 899, 900, 896), (894, 898, 899, 895), (904, 902, 903, 905), (892, 903, 902, 891), (900, 905, 903, 892), (891, 902, 904, 899), (1002, 1003, 909, 907), (1003, 1004, 911, 909), (1004, 1005, 913, 911), (1005, 1006, 915, 913), (1006, 1007, 917, 915), (1007, 1008, 919, 917), (1008, 1009, 921, 919), (1009, 1010, 923, 921), (1010, 1011, 925, 923), (1011, 1012, 927, 925), (1012, 1013, 929, 927), (1013, 1014, 931, 929), (1014, 1015, 933, 931), (1015, 1016, 935, 933), (1016, 1017, 937, 935), (1017, 1018, 939, 937), (1018, 1019, 941, 939), (1019, 1020, 943, 941), (1020, 1021, 945, 943), (1021, 1022, 947, 945), (1022, 1023, 949, 947), (1023, 1024, 951, 949), (1024, 1025, 953, 951), (1025, 1026, 955, 953), (1026, 1027, 957, 955), (1027, 1028, 959, 957), (1028, 1029, 961, 959), (1029, 1030, 963, 961), (1030, 1031, 965, 963), (1031, 1032, 967, 965), (909, 911, 913, 915, 917, 919, 921, 923, 925, 927, 929, 931, 933, 935, 937, 939, 941, 943, 945, 947, 949, 951, 953, 955, 957, 959, 961, 963, 965, 967, 969, 907), (1033, 1002, 907, 969), (1032, 1033, 969, 967), (906, 968, 966, 964, 962, 960, 958, 956, 954, 952, 950, 948, 946, 944, 942, 940, 938, 936, 934, 932, 930, 928, 926, 924, 922, 920, 918, 916, 914, 912, 910, 908), (1063, 1064, 1001, 1000), (1064, 1065, 970, 1001), (1062, 1063, 1000, 999), (1061, 1062, 999, 998), (1060, 1061, 998, 997), (1059, 1060, 997, 996), (1058, 1059, 996, 995), (1057, 1058, 995, 994), (1056, 1057, 994, 993), (1055, 1056, 993, 992), (1054, 1055, 992, 991), (1053, 1054, 991, 990), (1052, 1053, 990, 989), (1051, 1052, 989, 988), (1050, 1051, 988, 987), (1049, 1050, 987, 986), (1048, 1049, 986, 985), (1047, 1048, 985, 984), (1046, 1047, 984, 983), (1045, 1046, 983, 982), (1044, 1045, 982, 981), (1043, 1044, 981, 980), (1042, 1043, 980, 979), (1041, 1042, 979, 978), (1040, 1041, 978, 977), (1039, 1040, 977, 976), (1038, 1039, 976, 975), (1037, 1038, 975, 974), (1036, 1037, 974, 973), (1035, 1036, 973, 972), (1034, 1035, 972, 971), (1065, 1034, 971, 970), (1000, 1001, 1033, 1032), (1001, 970, 1002, 1033), (999, 1000, 1032, 1031), (998, 999, 1031, 1030), (997, 998, 1030, 1029), (996, 997, 1029, 1028), (995, 996, 1028, 1027), (994, 995, 1027, 1026), (993, 994, 1026, 1025), (992, 993, 1025, 1024), (991, 992, 1024, 1023), (990, 991, 1023, 1022), (989, 990, 1022, 1021), (988, 989, 1021, 1020), (987, 988, 1020, 1019), (986, 987, 1019, 1018), (985, 986, 1018, 1017), (984, 985, 1017, 1016), (983, 984, 1016, 1015), (982, 983, 1015, 1014), (981, 982, 1014, 1013), (980, 981, 1013, 1012), (979, 980, 1012, 1011), (978, 979, 1011, 1010), (977, 978, 1010, 1009), (976, 977, 1009, 1008), (975, 976, 1008, 1007), (974, 975, 1007, 1006), (973, 974, 1006, 1005), (972, 973, 1005, 1004), (971, 972, 1004, 1003), (970, 971, 1003, 1002), (906, 908, 1034, 1065), (908, 910, 1035, 1034), (910, 912, 1036, 1035), (912, 914, 1037, 1036), (914, 916, 1038, 1037), (916, 918, 1039, 1038), (918, 920, 1040, 1039), (920, 922, 1041, 1040), (922, 924, 1042, 1041), (924, 926, 1043, 1042), (926, 928, 1044, 1043), (928, 930, 1045, 1044), (930, 932, 1046, 1045), (932, 934, 1047, 1046), (934, 936, 1048, 1047), (936, 938, 1049, 1048), (938, 940, 1050, 1049), (940, 942, 1051, 1050), (942, 944, 1052, 1051), (944, 946, 1053, 1052), (946, 948, 1054, 1053), (948, 950, 1055, 1054), (950, 952, 1056, 1055), (952, 954, 1057, 1056), (954, 956, 1058, 1057), (956, 958, 1059, 1058), (958, 960, 1060, 1059), (960, 962, 1061, 1060), (962, 964, 1062, 1061), (964, 966, 1063, 1062), (968, 906, 1065, 1064), (966, 968, 1064, 1063), (1072, 1079, 1078, 1071), (1071, 1078, 1077, 1070), (1070, 1077, 1076, 1069), (1069, 1076, 1075, 1068), (1068, 1075, 1074, 1067), (1067, 1074, 1073, 1066), (1079, 1086, 1085, 1078), (1078, 1085, 1084, 1077), (1077, 1084, 1083, 1076), (1076, 1083, 1082, 1075), (1075, 1082, 1081, 1074), (1074, 1081, 1080, 1073), (1086, 1093, 1092, 1085), (1085, 1092, 1091, 1084), (1084, 1091, 1090, 1083), (1083, 1090, 1089, 1082), (1082, 1089, 1088, 1081), (1081, 1088, 1087, 1080), (1093, 1100, 1099, 1092), (1092, 1099, 1098, 1091), (1091, 1098, 1097, 1090), (1090, 1097, 1096, 1089), (1089, 1096, 1095, 1088), (1088, 1095, 1094, 1087), (1100, 1108, 1107, 1099), (1099, 1107, 1106, 1098), (1098, 1106, 1105, 1097), (1097, 1105, 1104, 1096), (1096, 1104, 1103, 1095), (1095, 1103, 1102, 1094), (1108, 1115, 1114, 1107), (1107, 1114, 1113, 1106), (1106, 1113, 1112, 1105), (1105, 1112, 1111, 1104), (1104, 1111, 1110, 1103), (1103, 1110, 1109, 1102), (1115, 1122, 1121, 1114), (1114, 1121, 1120, 1113), (1113, 1120, 1119, 1112), (1112, 1119, 1118, 1111), (1111, 1118, 1117, 1110), (1110, 1117, 1116, 1109), (1122, 1129, 1128, 1121), (1121, 1128, 1127, 1120), (1120, 1127, 1126, 1119), (1119, 1126, 1125, 1118), (1118, 1125, 1124, 1117), (1117, 1124, 1123, 1116), (1129, 1136, 1135, 1128), (1128, 1135, 1134, 1127), (1127, 1134, 1133, 1126), (1126, 1133, 1132, 1125), (1125, 1132, 1131, 1124), (1124, 1131, 1130, 1123), (1136, 1143, 1142, 1135), (1135, 1142, 1141, 1134), (1134, 1141, 1140, 1133), (1133, 1140, 1139, 1132), (1132, 1139, 1138, 1131), (1131, 1138, 1137, 1130), (1143, 1150, 1149, 1142), (1142, 1149, 1148, 1141), (1141, 1148, 1147, 1140), (1140, 1147, 1146, 1139), (1139, 1146, 1145, 1138), (1138, 1145, 1144, 1137), (1150, 1157, 1156, 1149), (1149, 1156, 1155, 1148), (1148, 1155, 1154, 1147), (1147, 1154, 1153, 1146), (1146, 1153, 1152, 1145), (1145, 1152, 1151, 1144), (1157, 1164, 1163, 1156), (1156, 1163, 1162, 1155), (1155, 1162, 1161, 1154), (1154, 1161, 1160, 1153), (1153, 1160, 1159, 1152), (1152, 1159, 1158, 1151), (1164, 1172, 1171, 1163), (1163, 1171, 1170, 1162), (1162, 1170, 1169, 1161), (1161, 1169, 1168, 1160), (1160, 1168, 1167, 1159), (1159, 1167, 1166, 1158), (1172, 1179, 1178, 1171), (1171, 1178, 1177, 1170), (1170, 1177, 1176, 1169), (1169, 1176, 1175, 1168), (1168, 1175, 1174, 1167), (1167, 1174, 1173, 1166), (1165, 1079, 1072), (1066, 1073, 1101), (1165, 1086, 1079), (1073, 1080, 1101), (1165, 1093, 1086), (1080, 1087, 1101), (1165, 1100, 1093), (1087, 1094, 1101), (1165, 1108, 1100), (1094, 1102, 1101), (1165, 1115, 1108), (1102, 1109, 1101), (1165, 1122, 1115), (1109, 1116, 1101), (1165, 1129, 1122), (1116, 1123, 1101), (1165, 1136, 1129), (1123, 1130, 1101), (1165, 1143, 1136), (1130, 1137, 1101), (1165, 1150, 1143), (1137, 1144, 1101), (1165, 1157, 1150), (1144, 1151, 1101), (1165, 1164, 1157), (1151, 1158, 1101), (1165, 1172, 1164), (1158, 1166, 1101), (1165, 1179, 1172), (1166, 1173, 1101), (1165, 1072, 1179), (1179, 1072, 1071, 1178), (1178, 1071, 1070, 1177), (1177, 1070, 1069, 1176), (1176, 1069, 1068, 1175), (1175, 1068, 1067, 1174), (1174, 1067, 1066, 1173), (1173, 1066, 1101), (630, 1210, 1211, 632), (632, 1211, 1180, 570), (628, 1209, 1210, 630), (626, 1208, 1209, 628), (624, 1207, 1208, 626), (622, 1206, 1207, 624), (620, 1205, 1206, 622), (618, 1204, 1205, 620), (616, 1203, 1204, 618), (614, 1202, 1203, 616), (612, 1201, 1202, 614), (610, 1200, 1201, 612), (608, 1199, 1200, 610), (606, 1198, 1199, 608), (604, 1197, 1198, 606), (602, 1196, 1197, 604), (600, 1195, 1196, 602), (598, 1194, 1195, 600), (596, 1193, 1194, 598), (594, 1192, 1193, 596), (592, 1191, 1192, 594), (590, 1190, 1191, 592), (588, 1189, 1190, 590), (586, 1188, 1189, 588), (584, 1187, 1188, 586), (582, 1186, 1187, 584), (580, 1185, 1186, 582), (578, 1184, 1185, 580), (576, 1183, 1184, 578), (574, 1182, 1183, 576), (572, 1181, 1182, 574), (570, 1180, 1181, 572), (878, 1242, 1243, 880), (880, 1243, 1212, 818), (876, 1241, 1242, 878), (874, 1240, 1241, 876), (872, 1239, 1240, 874), (870, 1238, 1239, 872), (868, 1237, 1238, 870), (866, 1236, 1237, 868), (864, 1235, 1236, 866), (862, 1234, 1235, 864), (860, 1233, 1234, 862), (858, 1232, 1233, 860), (856, 1231, 1232, 858), (854, 1230, 1231, 856), (852, 1229, 1230, 854), (850, 1228, 1229, 852), (848, 1227, 1228, 850), (846, 1226, 1227, 848), (844, 1225, 1226, 846), (842, 1224, 1225, 844), (840, 1223, 1224, 842), (838, 1222, 1223, 840), (836, 1221, 1222, 838), (834, 1220, 1221, 836), (832, 1219, 1220, 834), (830, 1218, 1219, 832), (828, 1217, 1218, 830), (826, 1216, 1217, 828), (824, 1215, 1216, 826), (822, 1214, 1215, 824), (820, 1213, 1214, 822), (818, 1212, 1213, 820)])
me_cube_004.use_remesh_preserve_volume = False
me_cube_004.use_remesh_preserve_attributes = False
me_cube_004.use_mirror_vertex_groups = False
me_cube_004.update()
arm_armature_003 = bpy.data.armatures.new('Armature.003')  # bones are not reproduced

# ---- objects
ob_armature = bpy.data.objects.new('Armature', arm_armature_003)
ob_cube_003 = bpy.data.objects.new('Cube.003', me_cube_004)
ob_lamp = bpy.data.objects.new('Lamp', light_lamp)
ob_camera = bpy.data.objects.new('Camera', cam_camera)

# ---- transforms, parenting, visibility, modifiers, constraints
ob_armature.location = (-0.007544, 0.01464, 2.998)
ob_armature.show_in_front = True
ob_armature.lineart.crease_threshold = 0.0
ob_cube_003.parent = ob_armature
ob_cube_003.matrix_parent_inverse = Matrix(((1.0, 0.0, 0.0, 0.007544), (0.0, 1.0, 0.0, -0.01464), (0.0, 0.0, 1.0, -2.998), (0.0, 0.0, 0.0, 1.0)))
ob_cube_003.location = (-0.2981, -0.1784, 0.09555)
ob_cube_003.rotation_euler = (0.0, -0.0, -1.571)
ob_cube_003.scale = (0.3209, 0.1553, -0.08537)
ob_cube_003.lineart.crease_threshold = 0.0
_vg = ob_cube_003.vertex_groups.new(name='Hip')
for _i, _w in zip([4, 5, 6, 11, 12, 13, 20, 27, 42, 49, 55, 56, 61, 62, 63, 68, 69, 70, 77, 84, 98, 99, 105, 106, 111, 112, 113, 570, 572, 574, 576, 578, 580, 582, 584, 586, 588, 590, 592, 594, 596, 598, 600, 602, 604, 606, 608, 610, 612, 614, 616, 618, 620, 622, 624, 626, 628, 630, 632, 818, 820, 822, 824, 826, 828, 830, 832, 834, 836, 838, 840, 842, 844, 846, 848, 850, 852, 854, 856, 858, 860, 862, 864, 866, 868, 870, 872, 874, 876, 878, 880, 1180, 1181, 1182, 1183, 1184, 1185, 1186, 1187, 1188, 1189, 1190, 1191, 1192, 1193, 1194, 1195, 1196, 1197, 1198, 1199, 1200, 1201, 1202, 1203, 1204, 1205, 1206, 1207, 1208, 1209, 1210, 1211, 1212, 1213, 1214, 1215, 1216, 1217, 1218, 1219, 1220, 1221, 1222, 1223, 1224, 1225, 1226, 1227, 1228, 1229, 1230, 1231, 1232, 1233, 1234, 1235, 1236, 1237, 1238, 1239, 1240, 1241, 1242, 1243], [0.1052, 0.6128, 0.8622, 0.04167, 0.1599, 0.6415, 0.2242, 0.01981, 0.09729, 0.2363, 0.08294, 0.5872, 0.01406, 0.1344, 0.7203, 0.0007215, 0.09537, 0.5709, 0.2404, 0.07825, 0.03965, 0.9789, 0.006173, 0.311, 0.04667, 0.1498, 0.6966, 0.1666, 0.1672, 0.1679, 0.1688, 0.1699, 0.1712, 0.1728, 0.1746, 0.1766, 0.1935, 0.2121, 0.2362, 0.2511, 0.2787, 0.2848, 0.3027, 0.2842, 0.2993, 0.282, 0.2744, 0.2505, 0.2359, 0.215, 0.1977, 0.1814, 0.1757, 0.1712, 0.1699, 0.1688, 0.1679, 0.1673, 0.1669, 0.2759, 0.2913, 0.2679, 0.2562, 0.2221, 0.2, 0.1799, 0.1645, 0.1507, 0.1501, 0.1497, 0.1494, 0.1493, 0.1494, 0.1497, 0.15, 0.1506, 0.1519, 0.1534, 0.1551, 0.157, 0.1592, 0.1625, 0.1687, 0.176, 0.1935, 0.212, 0.234, 0.2487, 0.2729, 0.2791, 0.2952, 0.04013, 0.03993, 0.03956, 0.03902, 0.03833, 0.03749, 0.0365, 0.03536, 0.03404, 0.03247, 0.0308, 0.0291, 0.02746, 0.02601, 0.02486, 0.02416, 0.02398, 0.02439, 0.0253, 0.02663, 0.02825, 0.03002, 0.03182, 0.03356, 0.03518, 0.03653, 0.03769, 0.03861, 0.03929, 0.03977, 0.04006, 0.04017, 0.01737, 0.01739, 0.01787, 0.01875, 0.01991, 0.02127, 0.02271, 0.02416, 0.02556, 0.02675, 0.02781, 0.02874, 0.02955, 0.03023, 0.0308, 0.0312, 0.03146, 0.03158, 0.03156, 0.03139, 0.03104, 0.03049, 0.02973, 0.02881, 0.02771, 0.02633, 0.02481, 0.02321, 0.02159, 0.02008, 0.01879, 0.01786]): _vg.add([_i], _w, 'REPLACE')
_vg = ob_cube_003.vertex_groups.new(name='Spine')
for _i, _w in zip([0, 1, 2, 3, 4, 5, 7, 8, 9, 10, 11, 12, 15, 16, 17, 18, 19, 23, 24, 25, 26, 30, 31, 32, 33, 38, 39, 40, 41, 44, 45, 46, 47, 48, 50, 51, 52, 53, 54, 55, 57, 58, 59, 60, 61, 62, 64, 65, 66, 67, 68, 69, 71, 72, 73, 74, 75, 76, 80, 81, 82, 87, 88, 89, 94, 95, 96, 101, 102, 103, 104, 105, 107, 108, 109, 110, 111, 112, 119, 120, 127, 134, 156, 162, 163, 169, 170, 176, 177, 183, 184, 190, 191, 197, 198, 213, 220, 226, 227, 571, 573, 575, 577, 579, 581, 583, 585, 587, 589, 591, 593, 595, 611, 613, 615, 617, 619, 621, 623, 625, 627, 629, 631, 633, 635, 636, 637, 638, 641], [0.06165, 0.5769, 0.8092, 0.8584, 0.7174, 0.1164, 0.01685, 0.2022, 0.6423, 0.7842, 0.5975, 0.0952, 0.05704, 0.2522, 0.6012, 0.2205, 0.02948, 0.1437, 0.5036, 0.1468, 0.01065, 0.1465, 0.4811, 0.1359, 0.01043, 0.1851, 0.5084, 0.1508, 0.01919, 0.07677, 0.3062, 0.596, 0.225, 0.0303, 0.05082, 0.2168, 0.6289, 0.7474, 0.5602, 0.1118, 0.08171, 0.5259, 0.7684, 0.8148, 0.6659, 0.1421, 0.05324, 0.2319, 0.6804, 0.7604, 0.5639, 0.113, 0.007863, 0.1059, 0.5105, 0.6329, 0.2289, 0.02554, 0.2843, 0.5391, 0.1525, 0.2229, 0.513, 0.1382, 0.2447, 0.5455, 0.1513, 0.09097, 0.5115, 0.6464, 0.2256, 0.02501, 0.01653, 0.2216, 0.7076, 0.7956, 0.5958, 0.09016, 0.007511, 0.07574, 0.06647, 0.03561, 0.04574, 0.0209, 0.08341, 0.04825, 0.1108, 0.05547, 0.1211, 0.05133, 0.112, 0.0302, 0.08569, 0.006415, 0.04995, 0.9231, 0.0322, 0.005048, 0.0659, 0.0, 0.0, 0.0, 0.0, 0.0, 0.0, 0.0, 0.0, 0.0, 0.0, 0.0, 0.0, 0.0, 0.0, 0.0, 0.0, 0.0, 0.0, 0.0, 0.0, 0.0, 0.0, 0.0, 0.0, 0.0, 0.0, 0.0, 0.0, 0.0, 0.0]): _vg.add([_i], _w, 'REPLACE')
_vg = ob_cube_003.vertex_groups.new(name='Head')
for _i, _w in zip([0, 7, 14, 35, 43, 50, 51, 57, 58, 64, 71, 100, 107, 114, 115, 116, 117, 118, 119, 120, 121, 122, 123, 124, 125, 126, 127, 128, 129, 130, 131, 132, 133, 134, 135, 136, 137, 138, 139, 140, 141, 142, 143, 144, 145, 146, 147, 148, 149, 150, 151, 152, 153, 154, 155, 156, 157, 158, 159, 160, 161, 162, 163, 164, 165, 166, 167, 168, 169, 170, 171, 172, 173, 174, 175, 176, 177, 178, 179, 180, 181, 182, 183, 184, 185, 186, 187, 188, 189, 190, 191, 192, 193, 194, 195, 196, 197, 198, 199, 200, 201, 202, 203, 204, 205, 206, 207, 208, 209, 210, 211, 212, 214, 215, 216, 217, 218, 219, 220, 221, 222, 223, 224, 225, 226, 227, 228, 229, 230, 231, 232, 233, 234, 235, 236, 237, 238, 239, 240, 241, 242, 243, 244, 245, 246, 247, 248, 249, 250, 251, 252, 253, 254, 255, 256, 257, 258, 259, 260, 261, 262, 263, 264, 265, 266, 267, 268, 269, 270, 271, 272, 273, 274, 275, 276, 277, 278, 279, 280, 281, 282, 283, 284, 285, 286, 287, 288, 289, 290, 291, 292, 293, 294, 295, 296, 297, 298, 299, 300, 301, 302, 303, 304, 305, 306, 307, 308, 309, 310, 311, 312, 313, 314, 315, 316, 317, 318, 319, 320, 321, 322, 323, 324, 325, 326, 327, 328, 329, 330, 331, 332, 333, 334, 335, 336, 337, 338, 339, 340, 341, 342, 343, 344, 345, 346, 347, 348, 349, 350, 351, 352, 353, 354, 355, 356, 357, 358, 359, 360, 361, 362, 363, 364, 365, 366, 367, 368, 369, 370, 371, 372, 373, 374, 375, 376, 377, 378, 379, 380, 381, 382, 383, 384, 385, 386, 387, 388, 389, 390, 391, 392, 393, 394, 395, 396, 397, 398, 399, 400, 401, 402, 403, 404, 405, 406, 407, 408, 409, 410, 411, 412, 413, 414, 415, 416, 417, 418, 419, 420, 421, 422, 423, 424, 425, 426, 427, 428, 429, 430, 431, 432, 433, 434, 435, 436, 437, 438, 439, 440, 441, 442, 443, 444, 445, 446, 447, 448, 449, 450, 451, 452, 453, 454, 455, 456, 457, 458, 459, 460, 461, 462, 463, 464, 465, 466, 467, 468, 469, 470, 471, 472, 473, 474, 475, 476, 477, 478, 479, 480, 481, 482, 483, 484, 485, 486, 487, 488, 489, 490, 491, 492, 493, 494, 495, 496, 497, 498, 499, 500, 501, 502, 503, 504, 505, 506, 507, 508, 509, 510, 511, 512, 513, 514, 515, 516, 517, 518, 519, 520, 521, 522, 523, 524, 525, 526, 527, 528, 529, 530, 531, 532, 533, 534, 535, 536, 537, 538, 539, 540, 541, 542, 543, 544, 545, 546, 547, 548, 549, 550, 551, 552, 553, 554, 555, 556, 557, 558, 559, 560, 561, 562, 563, 564, 565, 566, 567, 568, 569, 1066, 1067, 1068, 1069, 1070, 1071, 1072, 1073, 1074, 1075, 1076, 1077, 1078, 1079, 1080, 1081, 1082, 1083, 1084, 1085, 1086, 1087, 1088, 1089, 1090, 1091, 1092, 1093, 1094, 1095, 1096, 1097, 1098, 1099, 1100, 1101, 1102, 1103, 1104, 1105, 1106, 1107, 1108, 1109, 1110, 1111, 1112, 1113, 1114, 1115, 1116, 1117, 1118, 1119, 1120, 1121, 1122, 1123, 1124, 1125, 1126, 1127, 1128, 1129, 1130, 1131, 1132, 1133, 1134, 1135, 1136, 1137, 1138, 1139, 1140, 1141, 1142, 1143, 1144, 1145, 1146, 1147, 1148, 1149, 1150, 1151, 1152, 1153, 1154, 1155, 1156, 1157, 1158, 1159, 1160, 1161, 1162, 1163, 1164, 1165, 1166, 1167, 1168, 1169, 1170, 1171, 1172, 1173, 1174, 1175, 1176, 1177, 1178, 1179], [0.09774, 0.07424, 0.01463, 0.9508, 0.05779, 0.1143, 0.0002816, 0.1467, 0.01608, 0.1172, 0.05636, 0.01445, 0.07263, 0.9981, 0.994, 0.9835, 0.9563, 0.8822, 0.6584, 0.4293, 0.9982, 0.994, 0.9841, 0.9605, 0.8994, 0.7259, 0.2221, 0.9976, 0.9925, 0.9815, 0.958, 0.8991, 0.7262, 0.1152, 0.997, 0.9907, 0.9787, 0.9549, 0.8958, 0.7176, 0.02857, 0.9964, 0.9895, 0.9767, 0.9519, 0.8907, 0.7083, 0.01695, 0.9997, 0.9963, 0.9892, 0.9757, 0.9482, 0.8806, 0.6849, 0.1026, 0.9963, 0.9896, 0.9754, 0.944, 0.8637, 0.6159, 0.1665, 0.9965, 0.9902, 0.9757, 0.9409, 0.8505, 0.5907, 0.2428, 0.9963, 0.99, 0.9749, 0.938, 0.8439, 0.59, 0.3706, 0.9957, 0.9882, 0.9711, 0.9315, 0.833, 0.5628, 0.2392, 0.9949, 0.9857, 0.9665, 0.9258, 0.8258, 0.5434, 0.1591, 0.9943, 0.9839, 0.9639, 0.9243, 0.8259, 0.5341, 0.09207, 0.9942, 0.9836, 0.9638, 0.9251, 0.828, 0.5293, 0.0002413, 0.9949, 0.9851, 0.9662, 0.9275, 0.8303, 0.5297, 0.00203, 0.996, 0.9881, 0.9711, 0.9334, 0.8369, 0.5422, 0.0916, 0.9973, 0.9917, 0.9781, 0.9446, 0.8555, 0.5826, 0.2023, 1.0, 1.0, 1.0, 1.0, 1.0, 1.0, 1.0, 1.0, 1.0, 1.0, 1.0, 1.0, 1.0, 1.0, 1.0, 1.0, 1.0, 1.0, 1.0, 1.0, 1.0, 1.0, 1.0, 1.0, 1.0, 1.0, 1.0, 1.0, 1.0, 1.0, 1.0, 1.0, 1.0, 1.0, 1.0, 1.0, 1.0, 1.0, 1.0, 1.0, 1.0, 1.0, 1.0, 1.0, 1.0, 1.0, 1.0, 1.0, 1.0, 1.0, 1.0, 1.0, 1.0, 1.0, 1.0, 1.0, 1.0, 1.0, 1.0, 1.0, 1.0, 1.0, 1.0, 1.0, 1.0, 1.0, 1.0, 1.0, 1.0, 1.0, 1.0, 1.0, 1.0, 1.0, 1.0, 1.0, 1.0, 1.0, 1.0, 1.0, 1.0, 1.0, 1.0, 1.0, 1.0, 1.0, 1.0, 1.0, 1.0, 1.0, 1.0, 1.0, 1.0, 1.0, 1.0, 1.0, 1.0, 1.0, 1.0, 1.0, 1.0, 1.0, 1.0, 1.0, 1.0, 1.0, 1.0, 1.0, 1.0, 1.0, 1.0, 1.0, 1.0, 1.0, 1.0, 1.0, 1.0, 1.0, 1.0, 1.0, 1.0, 1.0, 1.0, 1.0, 1.0, 1.0, 1.0, 1.0, 1.0, 1.0, 1.0, 1.0, 1.0, 1.0, 1.0, 1.0, 1.0, 1.0, 1.0, 1.0, 1.0, 1.0, 1.0, 1.0, 1.0, 1.0, 1.0, 1.0, 1.0, 1.0, 1.0, 1.0, 1.0, 1.0, 1.0, 1.0, 1.0, 1.0, 1.0, 1.0, 1.0, 1.0, 1.0, 1.0, 1.0, 1.0, 1.0, 1.0, 1.0, 1.0, 1.0, 1.0, 1.0, 1.0, 1.0, 1.0, 1.0, 1.0, 1.0, 1.0, 1.0, 1.0, 1.0, 1.0, 1.0, 1.0, 1.0, 1.0, 1.0, 1.0, 1.0, 1.0, 1.0, 1.0, 1.0, 1.0, 1.0, 1.0, 1.0, 1.0, 1.0, 1.0, 1.0, 1.0, 1.0, 1.0, 1.0, 1.0, 1.0, 1.0, 1.0, 1.0, 1.0, 1.0, 1.0, 1.0, 1.0, 1.0, 1.0, 1.0, 1.0, 1.0, 1.0, 1.0, 1.0, 1.0, 1.0, 1.0, 1.0, 1.0, 1.0, 1.0, 1.0, 1.0, 1.0, 1.0, 1.0, 1.0, 1.0, 1.0, 1.0, 1.0, 1.0, 1.0, 1.0, 1.0, 1.0, 1.0, 1.0, 1.0, 1.0, 1.0, 1.0, 1.0, 1.0, 1.0, 1.0, 1.0, 1.0, 1.0, 1.0, 1.0, 1.0, 1.0, 1.0, 1.0, 1.0, 1.0, 1.0, 1.0, 1.0, 1.0, 1.0, 1.0, 1.0, 1.0, 1.0, 1.0, 1.0, 1.0, 1.0, 1.0, 1.0, 1.0, 1.0, 1.0, 1.0, 1.0, 1.0, 1.0, 1.0, 1.0, 1.0, 1.0, 1.0, 1.0, 1.0, 1.0, 1.0, 1.0, 1.0, 1.0, 1.0, 1.0, 1.0, 1.0, 1.0, 1.0, 1.0, 1.0, 1.0, 1.0, 1.0, 1.0, 1.0, 1.0, 1.0, 1.0, 1.0, 1.0, 1.0, 1.0, 1.0, 1.0, 1.0, 1.0, 1.0, 1.0, 1.0, 1.0, 1.0, 1.0, 1.0, 1.0, 1.0, 1.0, 1.0, 1.0, 1.0, 1.0, 1.0, 1.0, 1.0, 1.0, 1.0, 1.0, 1.0, 1.0, 1.0, 1.0, 1.0, 1.0, 1.0, 1.0, 1.0, 1.0, 1.0, 1.0, 1.0, 1.0, 1.0, 1.0, 1.0, 1.0, 1.0, 1.0, 1.0, 1.0, 1.0, 1.0, 1.0, 1.0, 1.0, 1.0, 1.0, 1.0, 1.0, 1.0, 1.0, 1.0, 1.0, 1.0, 1.0, 1.0, 1.0, 1.0, 1.0, 1.0, 1.0, 1.0, 1.0, 1.0, 1.0, 1.0, 1.0, 1.0, 1.0, 1.0, 1.0, 1.0, 1.0, 1.0, 1.0, 1.0, 1.0, 1.0, 1.0, 1.0, 1.0, 1.0, 1.0, 1.0, 1.0, 1.0, 1.0, 1.0, 1.0, 1.0, 1.0, 1.0, 1.0, 1.0, 1.0, 1.0, 1.0, 1.0, 1.0, 1.0, 1.0, 1.0, 1.0, 1.0, 1.0, 1.0, 1.0, 1.0, 1.0, 1.0, 1.0, 1.0, 1.0, 1.0, 1.0, 1.0, 1.0, 1.0, 1.0, 1.0, 1.0, 1.0, 1.0, 1.0, 1.0, 1.0, 1.0, 1.0]): _vg.add([_i], _w, 'REPLACE')
_vg = ob_cube_003.vertex_groups.new(name='Bone.009')
for _i, _w in zip([0, 1, 2, 7, 8, 9, 10, 14, 15, 16, 17, 21, 22, 23, 24, 28, 29, 30, 31, 32, 36, 38, 39, 40, 43, 44, 45, 46, 50, 51, 52, 53, 57, 58, 59, 60, 64, 65, 66, 107, 108, 118, 119, 120, 125, 126, 127, 131, 132, 133, 134, 138, 139, 140, 141, 145, 146, 147, 148, 153, 154, 155, 156, 160, 161, 162, 163, 167, 168, 169, 170, 174, 175, 176, 177, 182, 183, 184, 190, 191, 197, 204, 211, 213, 219, 220, 225, 226, 227], [0.1706, 0.1621, 0.06547, 0.7557, 0.6768, 0.2054, 0.04746, 0.9155, 0.7756, 0.3854, 0.09539, 0.9626, 0.4811, 0.3735, 0.1118, 0.944, 0.04433, 0.2802, 0.1112, 0.0001614, 0.9014, 0.3986, 0.1163, 0.001067, 0.8549, 0.5703, 0.431, 0.1017, 0.6746, 0.5819, 0.2151, 0.06, 0.2166, 0.1633, 0.07515, 0.003297, 0.06358, 0.03938, 0.00481, 0.02734, 0.02167, 0.03728, 0.1308, 0.2437, 0.06334, 0.1831, 0.6158, 0.01429, 0.08058, 0.2299, 0.8104, 0.02363, 0.08915, 0.2556, 0.9398, 0.02821, 0.09298, 0.263, 0.9489, 0.03078, 0.09675, 0.268, 0.8279, 0.02984, 0.1002, 0.2929, 0.6934, 0.02012, 0.09091, 0.2558, 0.5223, 0.001926, 0.06569, 0.1713, 0.2502, 0.03159, 0.1005, 0.1222, 0.05847, 0.05808, 0.02338, 0.005058, 0.006991, 0.01116, 0.0336, 0.007627, 0.00442, 0.07449, 0.09086]): _vg.add([_i], _w, 'REPLACE')
_vg = ob_cube_003.vertex_groups.new(name='Arm.Left')
for _i, _w in zip([8, 9, 10, 15, 16, 17, 22, 23, 24, 28, 29, 30, 31, 36, 37, 38, 39, 44, 45, 46, 51, 52, 53, 890, 891, 892, 893, 894, 895, 896, 897, 898, 899, 900, 901, 902, 903, 904, 905, 906, 907, 908, 909, 910, 911, 912, 913, 914, 915, 916, 917, 918, 919, 920, 921, 922, 923, 924, 925, 926, 927, 928, 929, 930, 931, 932, 933, 934, 935, 936, 937, 938, 939, 940, 941, 942, 943, 944, 945, 946, 947, 948, 949, 950, 951, 952, 953, 954, 955, 956, 957, 958, 959, 960, 961, 962, 963, 964, 965, 966, 967, 968, 969, 970, 971, 972, 973, 974, 975, 976, 977, 978, 979, 980, 981, 982, 983, 984, 985, 986, 987, 988, 989, 990, 991, 992, 993, 994, 995, 996, 997, 998, 999, 1000, 1001, 1002, 1003, 1004, 1005, 1006, 1007, 1008, 1009, 1010, 1011, 1012, 1013, 1014, 1015, 1016, 1017, 1018, 1019, 1020, 1021, 1022, 1023, 1024, 1025, 1026, 1027, 1028, 1029, 1030, 1031, 1032, 1033, 1034, 1035, 1036, 1037, 1038, 1039, 1040, 1041, 1042, 1043, 1044, 1045, 1046, 1047, 1048, 1049, 1050, 1051, 1052, 1053, 1054, 1055, 1056, 1057, 1058, 1059, 1060, 1061, 1062, 1063, 1064, 1065], [0.04069, 0.08756, 0.004638, 0.1481, 0.3048, 0.07714, 0.5099, 0.4284, 0.1135, 0.04279, 0.9487, 0.5107, 0.123, 0.05602, 0.9909, 0.346, 0.09625, 0.3232, 0.1811, 0.05808, 0.096, 0.06624, 0.002045, 1.0, 1.0, 1.0, 1.0, 1.0, 1.0, 1.0, 1.0, 1.0, 1.0, 1.0, 1.0, 1.0, 1.0, 1.0, 1.0, 1.0, 1.0, 1.0, 1.0, 1.0, 1.0, 1.0, 1.0, 1.0, 1.0, 1.0, 1.0, 1.0, 1.0, 1.0, 1.0, 1.0, 1.0, 1.0, 1.0, 1.0, 1.0, 1.0, 1.0, 1.0, 1.0, 1.0, 1.0, 1.0, 1.0, 1.0, 1.0, 1.0, 1.0, 1.0, 1.0, 1.0, 1.0, 1.0, 1.0, 1.0, 1.0, 1.0, 1.0, 1.0, 1.0, 1.0, 1.0, 1.0, 1.0, 1.0, 1.0, 1.0, 1.0, 1.0, 1.0, 1.0, 1.0, 1.0, 1.0, 1.0, 1.0, 1.0, 1.0, 1.0, 1.0, 1.0, 1.0, 1.0, 1.0, 1.0, 1.0, 1.0, 1.0, 1.0, 1.0, 1.0, 1.0, 1.0, 1.0, 1.0, 1.0, 1.0, 1.0, 1.0, 1.0, 1.0, 1.0, 1.0, 1.0, 1.0, 1.0, 1.0, 1.0, 1.0, 1.0, 1.0, 1.0, 1.0, 1.0, 1.0, 1.0, 1.0, 1.0, 1.0, 1.0, 1.0, 1.0, 1.0, 1.0, 1.0, 1.0, 1.0, 1.0, 1.0, 1.0, 1.0, 1.0, 1.0, 1.0, 1.0, 1.0, 1.0, 1.0, 1.0, 1.0, 1.0, 1.0, 1.0, 1.0, 1.0, 1.0, 1.0, 1.0, 1.0, 1.0, 1.0, 1.0, 1.0, 1.0, 1.0, 1.0, 1.0, 1.0, 1.0, 1.0, 1.0, 1.0, 1.0, 1.0, 1.0, 1.0, 1.0, 1.0, 1.0, 1.0, 1.0, 1.0, 1.0, 1.0]): _vg.add([_i], _w, 'REPLACE')
_vg = ob_cube_003.vertex_groups.new(name='Bone.010')
for _i, _w in zip([0, 1, 2, 7, 8, 9, 14, 35, 43, 50, 51, 52, 57, 58, 59, 64, 65, 66, 67, 71, 72, 73, 74, 78, 79, 80, 81, 85, 87, 88, 92, 93, 94, 95, 100, 101, 102, 103, 107, 108, 109, 110, 118, 119, 120, 125, 126, 127, 133, 134, 155, 162, 163, 168, 169, 170, 174, 175, 176, 177, 181, 182, 183, 184, 187, 188, 189, 190, 191, 194, 195, 196, 197, 198, 201, 202, 203, 204, 205, 208, 209, 210, 211, 212, 213, 217, 218, 219, 220, 224, 225, 226, 227], [0.6675, 0.2218, 0.06842, 0.1313, 0.05585, 6.639e-05, 0.005563, 0.006453, 0.05224, 0.1582, 0.06413, 0.01008, 0.5476, 0.2268, 0.07581, 0.7506, 0.6049, 0.1701, 0.03913, 0.8721, 0.5882, 0.2371, 0.06889, 0.9391, 0.08263, 0.3222, 0.09086, 0.9586, 0.2485, 0.09217, 0.9807, 0.7918, 0.3586, 0.09342, 0.9431, 0.831, 0.2855, 0.07411, 0.8546, 0.6983, 0.185, 0.03868, 0.06555, 0.1821, 0.2513, 0.01122, 0.07123, 0.09573, 0.01137, 0.0132, 0.004107, 0.05574, 0.05672, 0.03424, 0.1044, 0.1241, 0.008393, 0.07157, 0.1833, 0.258, 0.03886, 0.1084, 0.2854, 0.5266, 9.799e-05, 0.05676, 0.1349, 0.358, 0.6971, 0.007784, 0.06227, 0.1464, 0.401, 0.8346, 0.009683, 0.06338, 0.1495, 0.4232, 0.9578, 0.006034, 0.0616, 0.1478, 0.4237, 0.9561, 0.0124, 0.05499, 0.1372, 0.3944, 0.8385, 0.03265, 0.1085, 0.3154, 0.6409]): _vg.add([_i], _w, 'REPLACE')
_vg = ob_cube_003.vertex_groups.new(name='Arm.Right')
for _i, _w in zip([65, 66, 72, 73, 74, 78, 79, 80, 81, 85, 86, 87, 88, 93, 94, 95, 101, 102, 103, 109, 642, 643, 644, 645, 646, 647, 648, 649, 650, 651, 652, 653, 654, 655, 656, 657, 658, 659, 660, 661, 662, 663, 664, 665, 666, 667, 668, 669, 670, 671, 672, 673, 674, 675, 676, 677, 678, 679, 680, 681, 682, 683, 684, 685, 686, 687, 688, 689, 690, 691, 692, 693, 694, 695, 696, 697, 698, 699, 700, 701, 702, 703, 704, 705, 706, 707, 708, 709, 710, 711, 712, 713, 714, 715, 716, 717, 718, 719, 720, 721, 722, 723, 724, 725, 726, 727, 728, 729, 730, 731, 732, 733, 734, 735, 736, 737, 738, 739, 740, 741, 742, 743, 744, 745, 746, 747, 748, 749, 750, 751, 752, 753, 754, 755, 756, 757, 758, 759, 760, 761, 762, 763, 764, 765, 766, 767, 768, 769, 770, 771, 772, 773, 774, 775, 776, 777, 778, 779, 780, 781, 782, 783, 784, 785, 786, 787, 788, 789, 790, 791, 792, 793, 794, 795, 796, 797, 798, 799, 800, 801, 802, 803, 804, 805, 806, 807, 808, 809, 810, 811, 812, 813, 814, 815, 816, 817], [0.0786, 0.06104, 0.2764, 0.1668, 0.05073, 0.01076, 0.8927, 0.3157, 0.08571, 0.02422, 0.9732, 0.4589, 0.1034, 0.1828, 0.3346, 0.08255, 0.06039, 0.132, 0.04007, 0.0258, 1.0, 1.0, 1.0, 1.0, 1.0, 1.0, 1.0, 1.0, 1.0, 1.0, 1.0, 1.0, 1.0, 1.0, 1.0, 1.0, 1.0, 1.0, 1.0, 1.0, 1.0, 1.0, 1.0, 1.0, 1.0, 1.0, 1.0, 1.0, 1.0, 1.0, 1.0, 1.0, 1.0, 1.0, 1.0, 1.0, 1.0, 1.0, 1.0, 1.0, 1.0, 1.0, 1.0, 1.0, 1.0, 1.0, 1.0, 1.0, 1.0, 1.0, 1.0, 1.0, 1.0, 1.0, 1.0, 1.0, 1.0, 1.0, 1.0, 1.0, 1.0, 1.0, 1.0, 1.0, 1.0, 1.0, 1.0, 1.0, 1.0, 1.0, 1.0, 1.0, 1.0, 1.0, 1.0, 1.0, 1.0, 1.0, 1.0, 1.0, 1.0, 1.0, 1.0, 1.0, 1.0, 1.0, 1.0, 1.0, 1.0, 1.0, 1.0, 1.0, 1.0, 1.0, 1.0, 1.0, 1.0, 1.0, 1.0, 1.0, 1.0, 1.0, 1.0, 1.0, 1.0, 1.0, 1.0, 1.0, 1.0, 1.0, 1.0, 1.0, 1.0, 1.0, 1.0, 1.0, 1.0, 1.0, 1.0, 1.0, 1.0, 1.0, 1.0, 1.0, 1.0, 1.0, 1.0, 1.0, 1.0, 1.0, 1.0, 1.0, 1.0, 1.0, 1.0, 1.0, 1.0, 1.0, 1.0, 1.0, 1.0, 1.0, 1.0, 1.0, 1.0, 1.0, 1.0, 1.0, 1.0, 1.0, 1.0, 1.0, 1.0, 1.0, 1.0, 1.0, 1.0, 1.0, 1.0, 1.0, 1.0, 1.0, 1.0, 1.0, 1.0, 1.0, 1.0, 1.0, 1.0, 1.0, 1.0, 1.0, 1.0, 1.0, 1.0, 1.0]): _vg.add([_i], _w, 'REPLACE')
_vg = ob_cube_003.vertex_groups.new(name='Bone.003')
for _i, _w in zip([4, 5, 10, 11, 12, 13, 16, 17, 18, 19, 20, 23, 24, 25, 26, 27, 30, 31, 32, 33, 38, 39, 40, 41, 42, 45, 46, 47, 48, 49, 53, 54, 55, 56, 60, 61, 62, 63, 69, 70, 571, 573, 575, 577, 579, 581, 583, 585, 587, 589, 591, 593, 595, 597, 599, 601, 603, 605, 607, 609, 611, 613, 615, 617, 619, 621, 623, 625, 627, 629, 631, 633, 634, 635, 636, 637, 638, 639, 640, 641, 818, 820, 822, 824, 826, 828, 830, 832, 834, 836, 838, 840, 842, 844, 846, 848, 850, 852, 854, 856, 858, 860, 862, 864, 866, 868, 870, 872, 874, 876, 878, 880, 1180, 1181, 1182, 1183, 1184, 1185, 1186, 1187, 1188, 1189, 1191, 1192, 1193, 1194, 1195, 1196, 1198, 1199, 1200, 1201, 1202, 1203, 1204, 1205, 1206, 1207, 1208, 1209, 1210, 1211, 1212, 1213, 1214, 1215, 1216, 1217, 1218, 1219, 1220, 1221, 1222, 1223, 1224, 1225, 1226, 1227, 1228, 1229, 1230, 1231, 1232, 1233, 1234, 1235, 1236, 1237, 1238, 1239, 1240, 1241, 1242, 1243], [0.06158, 0.118, 0.06814, 0.2267, 0.6549, 0.06577, 0.003522, 0.1265, 0.4365, 0.8106, 0.07315, 0.006989, 0.1537, 0.4704, 0.8223, 0.01131, 0.01557, 0.1594, 0.4677, 0.796, 0.01966, 0.1514, 0.4499, 0.7321, 0.0791, 0.01764, 0.123, 0.3881, 0.5122, 0.0862, 0.06875, 0.2037, 0.5271, 0.07297, 0.006531, 0.06704, 0.112, 0.01155, 4.94e-05, 0.0, 0.0, 0.0, 0.0, 0.0, 0.0, 0.0, 0.0, 0.0, 0.0, 0.0, 0.0, 0.0, 0.0, 0.0, 0.0, 0.0, 0.0, 0.0, 0.0, 0.0, 0.0, 0.0, 0.0, 0.0, 0.0, 0.0, 0.0, 0.0, 0.0, 0.0, 0.0, 0.0, 0.0, 0.0, 0.0, 0.0, 0.0, 0.0, 0.0, 0.0, 0.686, 0.6695, 0.6907, 0.6995, 0.7303, 0.7478, 0.7637, 0.7744, 0.7842, 0.7763, 0.7696, 0.7639, 0.7592, 0.7556, 0.7529, 0.7511, 0.7501, 0.7493, 0.7493, 0.7501, 0.7518, 0.7543, 0.7566, 0.7558, 0.7548, 0.7409, 0.7268, 0.7092, 0.6995, 0.6793, 0.6771, 0.6643, 0.0, 0.0, 0.0, 0.0, 0.0, 0.0, 0.0, 0.0, 0.0, 0.0, 0.0, 0.0, 0.0, 0.0, 0.0, 0.0, 0.0, 0.0, 0.0, 0.0, 0.0, 0.0, 0.0, 0.0, 0.0, 0.0, 0.0, 0.0, 0.0, 0.0, 0.1156, 0.1235, 0.1257, 0.1286, 0.1323, 0.1365, 0.1411, 0.1456, 0.1498, 0.1534, 0.1564, 0.159, 0.1611, 0.1628, 0.164, 0.1648, 0.1651, 0.1651, 0.1645, 0.1636, 0.1621, 0.1601, 0.1574, 0.1543, 0.1506, 0.1463, 0.1418, 0.1367, 0.124, 0.1061, 0.09734, 0.1025]): _vg.add([_i], _w, 'REPLACE')
_vg = ob_cube_003.vertex_groups.new(name='Leg.Upper.Left')
for _i, _w in zip([6, 10, 11, 12, 13, 17, 18, 19, 20, 24, 25, 26, 27, 31, 32, 33, 34, 38, 39, 40, 41, 42, 45, 46, 47, 48, 49, 53, 54, 55, 56, 61, 62, 63, 99, 570, 571, 572, 573, 574, 575, 576, 577, 578, 579, 580, 581, 582, 583, 584, 585, 586, 587, 588, 589, 590, 591, 592, 593, 594, 595, 596, 597, 598, 599, 600, 601, 602, 603, 604, 605, 606, 607, 608, 609, 610, 611, 612, 613, 614, 615, 616, 617, 618, 619, 620, 621, 622, 623, 624, 625, 626, 627, 628, 629, 630, 631, 632, 633, 634, 635, 636, 637, 638, 639, 640, 641, 834, 836, 838, 840, 842, 844, 846, 848, 850, 852, 854, 856, 858, 860, 862, 864, 866, 884, 1180, 1181, 1182, 1183, 1184, 1185, 1186, 1187, 1188, 1189, 1190, 1191, 1192, 1193, 1194, 1195, 1196, 1197, 1198, 1199, 1200, 1201, 1202, 1203, 1204, 1205, 1206, 1207, 1208, 1209, 1210, 1211, 1212, 1213, 1214, 1215, 1216, 1217, 1218, 1219, 1220, 1221, 1222, 1223, 1224, 1225, 1226, 1227, 1228, 1229, 1230, 1231, 1232, 1233, 1234, 1235, 1236, 1237, 1238, 1239, 1240, 1241, 1242, 1243], [0.05436, 0.01818, 0.0821, 0.1502, 0.5751, 0.08145, 0.208, 0.2811, 0.6456, 0.1062, 0.2, 0.6456, 0.6456, 0.1147, 0.2, 0.6456, 0.6456, 0.001214, 0.1129, 0.2508, 0.6456, 0.6456, 0.0003713, 0.09479, 0.3206, 0.6412, 0.6456, 0.04108, 0.1185, 0.2, 0.6456, 0.02097, 0.04704, 0.1301, 0.2889, 0.07115, 3.168e-15, 0.07079, 1.876e-14, 0.06978, 3.468e-13, 0.06809, 1.432e-11, 0.06566, 7.974e-11, 0.06242, 1.24e-12, 0.05837, 1.2e-12, 0.05346, 8.273e-13, 0.04542, 1.496e-10, 0.04002, 1.74e-15, 0.03378, 2.564e-19, 0.0281, 7.439e-18, 0.02176, 6.576e-10, 0.01744, 9.74e-06, 0.0135, 0.0008288, 0.01051, 0.003508, 0.009023, 0.00342, 0.01254, 0.0007625, 0.01731, 1.009e-05, 0.02273, 1.162e-09, 0.02818, 1.616e-16, 0.03496, 4.866e-17, 0.04086, 3.166e-15, 0.04671, 1.764e-14, 0.0507, 1.86e-18, 0.05505, 2.188e-23, 0.05884, 1.077e-22, 0.06281, 2.808e-17, 0.06595, 3.066e-16, 0.06831, 2.017e-17, 0.06993, 8.572e-16, 0.07087, 1.57e-15, 0.0, 0.0, 0.0, 0.0, 0.0, 0.0, 0.0, 0.0, 3.622e-05, 0.02669, 0.1387, 0.1978, 0.2, 0.2, 0.2, 0.2, 0.2, 0.2, 0.2, 0.2, 0.1998, 0.1975, 0.171, 0.07961, 0.009087, 0.02139, 1.295e-20, 3.504e-25, 3.437e-31, 6.3e-38, 5.942e-43, 0.0, 0.0, 0.0, 2.662e-44, 2.536e-43, 1.271e-36, 2.057e-31, 1.559e-28, 4.293e-27, 1.456e-22, 1.012e-17, 8.86e-14, 2.801e-11, 2.059e-10, 1.29e-10, 3.57e-11, 1.718e-12, 3.302e-16, 1.76e-18, 8.886e-13, 6.184e-10, 9.683e-10, 9.218e-11, 2.354e-12, 1.652e-14, 2.04e-15, 1.835e-17, 1.0, 1.0, 1.0, 1.0, 1.0, 1.0, 1.0, 1.0, 1.0, 1.0, 1.0, 1.0, 1.0, 1.0, 1.0, 1.0, 1.0, 1.0, 1.0, 1.0, 1.0, 1.0, 1.0, 1.0, 1.0, 1.0, 1.0, 1.0, 1.0, 1.0, 1.0, 1.0]): _vg.add([_i], _w, 'REPLACE')
_vg = ob_cube_003.vertex_groups.new(name='Leg.Lower.Left')
for _i, _w in zip([571, 573, 575, 577, 579, 581, 583, 585, 587, 589, 591, 593, 595, 597, 599, 601, 603, 605, 607, 609, 611, 613, 615, 617, 619, 621, 623, 625, 627, 629, 631, 633, 634, 635, 636, 637, 638, 639, 640, 641, 819, 821, 823, 825, 827, 829, 831, 833, 835, 837, 839, 841, 843, 845, 847, 849, 851, 853, 855, 857, 859, 861, 863, 865, 867, 869, 871, 873, 875, 877, 879, 881, 882, 883, 884, 885, 886, 887, 888, 889, 1183, 1184, 1185, 1186, 1187, 1188, 1189, 1190, 1191, 1192, 1193, 1194, 1195, 1196, 1197, 1198, 1199, 1200, 1201, 1202, 1203, 1204, 1205, 1206, 1207, 1217, 1218, 1219, 1220, 1221, 1222, 1223, 1224, 1225, 1226, 1227, 1228, 1229, 1230, 1231, 1232, 1233], [0.0, 0.0, 0.0, 0.0, 0.0, 0.0, 0.0, 0.0, 1.801e-31, 6.104e-36, 1.42e-42, 3.4e-29, 3.191e-18, 9.398e-15, 4.574e-15, 3.562e-15, 1.493e-12, 3.896e-12, 2.418e-11, 2.33e-10, 7.678e-12, 1.935e-15, 3.999e-15, 5.063e-12, 0.0, 0.0, 0.0, 0.0, 0.0, 0.0, 0.0, 0.0, 0.01043, 4.136e-10, 1.29e-12, 0.0002036, 0.0003361, 7.984e-31, 2.726e-10, 9.848e-09, 0.9903, 0.9941, 0.9992, 1.0, 1.0, 1.0, 1.0, 1.0, 0.9992, 0.9958, 0.9953, 0.9982, 1.0, 1.0, 1.0, 1.0, 1.0, 1.0, 1.0, 1.0, 1.0, 1.0, 1.0, 1.0, 1.0, 1.0, 1.0, 0.9998, 0.9887, 0.9518, 0.9568, 0.9855, 1.0, 1.0, 9.916e-13, 8.101e-05, 0.06291, 0.08096, 4.992e-08, 0.002513, 0.0, 0.0, 0.0, 0.0, 0.0, 0.0, 0.0, 0.0, 0.0, 0.0, 0.0, 0.0, 0.0, 0.0, 0.0, 0.0, 0.0, 0.0, 0.0, 0.0, 0.0, 0.0, 0.0, 0.0, 0.0, 0.0005072, 0.004726, 0.009369, 0.01436, 0.01952, 0.02262, 0.02376, 0.02319, 0.02122, 0.01818, 0.01534, 0.01265, 0.01007, 0.007581, 0.005146, 0.002758, 0.0004203]): _vg.add([_i], _w, 'REPLACE')
_vg = ob_cube_003.vertex_groups.new(name='Foot.Left')
for _i, _w in zip([62, 63, 69, 70, 77, 84, 91, 98, 571, 573, 575, 577, 579, 581, 583, 585, 587, 589, 591, 593, 595, 597, 599, 601, 603, 605, 607, 609, 611, 613, 615, 617, 619, 621, 623, 625, 627, 629, 631, 633, 634, 635, 636, 637, 638, 639, 640, 641, 819, 821, 823, 825, 827, 829, 831, 833, 835, 837, 839, 841, 843, 845, 846, 847, 848, 849, 850, 851, 852, 853, 854, 855, 857, 859, 861, 863, 865, 867, 869, 871, 873, 875, 877, 879, 881, 882, 883, 884, 885, 886, 887, 888, 889, 1180, 1181, 1182, 1183, 1184, 1185, 1186, 1187, 1188, 1189, 1190, 1191, 1192, 1193, 1194, 1195, 1196, 1197, 1198, 1199, 1200, 1201, 1202, 1203, 1204, 1205, 1206, 1207, 1208, 1209, 1210, 1211, 1212, 1213, 1214, 1215, 1216, 1217, 1218, 1219, 1220, 1221, 1222, 1223, 1224, 1225, 1226, 1227, 1228, 1229, 1230, 1231, 1232, 1233, 1234, 1235, 1236, 1237, 1238, 1239, 1240, 1241, 1242, 1243], [0.0, 0.0, 0.0, 0.0, 0.0, 0.0, 0.0, 0.0, 0.0, 0.0, 0.0, 0.0, 0.0, 0.0, 0.0, 0.0, 0.0, 0.0, 0.0, 0.0, 0.0, 0.0, 0.0, 0.0, 0.0, 0.0, 0.0, 0.0, 0.0, 0.0, 0.0, 0.0, 0.0, 0.0, 0.0, 0.0, 0.0, 0.0, 0.0, 0.0, 5.403e-21, 1.102e-19, 1.792e-16, 2.876e-11, 4.723e-13, 1.783e-10, 3.045e-12, 7.437e-18, 1.631e-25, 8.423e-27, 4.429e-25, 7.038e-24, 1.096e-24, 2.581e-27, 2.775e-32, 4.845e-41, 0.0, 0.0, 2.434e-37, 1.676e-34, 0.0, 1.816e-29, 0.00108, 6.466e-21, 0.001935, 2.085e-13, 0.002237, 2.362e-08, 0.001988, 3.62e-05, 0.001181, 0.002414, 0.01761, 0.03206, 0.01929, 0.003029, 4.635e-05, 2.064e-08, 5.63e-13, 3.839e-19, 2.948e-25, 3.296e-27, 9.704e-28, 1.707e-28, 7.158e-28, 6.63e-19, 3.682e-27, 0.9733, 0.95, 1.944e-11, 1.363e-27, 1.0, 0.9978, 0.0, 0.0, 0.0, 0.0, 0.0, 0.0, 0.0, 0.0, 0.0, 0.0, 0.0, 0.0, 0.0, 0.0, 0.0, 0.0, 0.0, 0.0, 0.0, 0.0, 0.0, 0.0, 0.0, 0.0, 0.0, 0.0, 0.0, 0.0, 0.0, 0.0, 0.0, 0.0, 2.493e-09, 2.668e-09, 1.209e-09, 1.857e-10, 8.81e-12, 1.762e-13, 1.318e-15, 8.495e-18, 3.381e-17, 5.975e-17, 5.125e-14, 2.139e-10, 5.984e-08, 2.532e-06, 1.587e-05, 1.835e-05, 5.635e-06, 4.126e-07, 1.055e-08, 1.805e-09, 9.611e-07, 8.619e-05, 0.00284, 0.02658, 0.05581, 0.0352, 0.005395, 0.0001989, 1.883e-06, 3.038e-09, 1.149e-10, 9.294e-10]): _vg.add([_i], _w, 'REPLACE')
_vg = ob_cube_003.vertex_groups.new(name='Bone.006')
for _i, _w in zip([4, 5, 54, 55, 56, 60, 61, 62, 63, 67, 68, 69, 70, 73, 74, 75, 76, 77, 80, 81, 82, 83, 84, 87, 88, 89, 90, 94, 95, 96, 97, 98, 102, 103, 104, 105, 106, 110, 111, 112, 113, 570, 572, 574, 576, 578, 580, 582, 584, 586, 588, 590, 592, 594, 596, 598, 600, 602, 604, 606, 608, 610, 612, 614, 616, 617, 618, 619, 620, 621, 622, 623, 624, 625, 626, 627, 628, 630, 632, 636, 637, 640, 641, 1180, 1181, 1182, 1183, 1184, 1185, 1186, 1187, 1188, 1189, 1190, 1191, 1192, 1193, 1194, 1195, 1196, 1197, 1198, 1199, 1200, 1201, 1202, 1203, 1204, 1205, 1206, 1207, 1208, 1209, 1210, 1211], [0.06054, 0.1091, 0.05192, 0.1021, 0.03785, 0.0388, 0.1406, 0.5085, 0.07488, 0.07756, 0.2267, 0.5838, 0.09809, 0.01886, 0.12, 0.3726, 0.4744, 0.07921, 0.0211, 0.141, 0.4055, 0.4735, 0.04963, 0.01641, 0.1466, 0.4156, 0.4882, 0.009011, 0.1422, 0.4199, 0.5227, 0.01377, 0.01155, 0.1211, 0.4123, 0.7613, 0.097, 0.06576, 0.2201, 0.6528, 0.07374, 0.7305, 0.7305, 0.7313, 0.7329, 0.7354, 0.7389, 0.7433, 0.7488, 0.7553, 0.7426, 0.7287, 0.7089, 0.6988, 0.6744, 0.6712, 0.6554, 0.675, 0.6575, 0.6713, 0.6751, 0.6949, 0.7045, 0.721, 0.7339, 0.0, 0.7465, 0.0, 0.7457, 0.0, 0.7445, 0.0, 0.7399, 0.0, 0.7363, 0.0, 0.7335, 0.7317, 0.7307, 0.0, 0.0, 0.0, 0.0, 0.1644, 0.164, 0.1631, 0.1618, 0.1601, 0.158, 0.1554, 0.1524, 0.1488, 0.1446, 0.1402, 0.1358, 0.1317, 0.1281, 0.1253, 0.1237, 0.1233, 0.1241, 0.1261, 0.1291, 0.1329, 0.1373, 0.1418, 0.1463, 0.1506, 0.1542, 0.1574, 0.1599, 0.1618, 0.1631, 0.164, 0.1644]): _vg.add([_i], _w, 'REPLACE')
_vg = ob_cube_003.vertex_groups.new(name='Leg.Upper.Right')
for _i, _w in zip([6, 56, 61, 62, 63, 67, 68, 69, 70, 73, 74, 75, 76, 77, 80, 81, 82, 83, 84, 87, 88, 89, 90, 91, 94, 95, 96, 97, 98, 103, 104, 105, 106, 110, 111, 112, 113, 818, 819, 820, 821, 822, 823, 824, 825, 826, 827, 828, 829, 830, 831, 832, 833, 834, 835, 836, 837, 838, 839, 840, 841, 842, 843, 844, 845, 846, 847, 848, 849, 850, 851, 852, 853, 854, 855, 856, 857, 858, 859, 860, 861, 862, 863, 864, 865, 866, 867, 868, 869, 870, 871, 872, 873, 874, 875, 876, 877, 878, 879, 880, 881, 882, 884, 885, 886, 888, 1180, 1181, 1182, 1183, 1184, 1185, 1186, 1187, 1188, 1189, 1190, 1191, 1192, 1193, 1194, 1195, 1196, 1197, 1198, 1199, 1200, 1201, 1202, 1203, 1204, 1205, 1206, 1207, 1208, 1209, 1210, 1211, 1212, 1213, 1214, 1215, 1216, 1217, 1218, 1219, 1220, 1221, 1222, 1223, 1224, 1225, 1226, 1227, 1228, 1229, 1230, 1231, 1232, 1233, 1234, 1235, 1236, 1237, 1238, 1239, 1240, 1241, 1242, 1243], [0.02326, 0.004083, 0.02362, 0.048, 0.08063, 0.0526, 0.1257, 0.1649, 0.2707, 0.01026, 0.1058, 0.3516, 0.4617, 0.6528, 0.01442, 0.1309, 0.398, 0.5003, 0.8612, 0.009692, 0.1351, 0.401, 0.4867, 0.9604, 0.001254, 0.1249, 0.3838, 0.4474, 0.9185, 0.09397, 0.3145, 0.1657, 0.5677, 0.02705, 0.0926, 0.07968, 0.1914, 0.005399, 7.471e-05, 0.006962, 1.433e-05, 0.009984, 3.793e-07, 0.01399, 1.01e-10, 0.01828, 3.03e-08, 0.02459, 1.685e-05, 0.03019, 0.001332, 0.03634, 0.007567, 0.04163, 0.00027, 0.05152, 3.561e-08, 0.05638, 1.292e-08, 0.06039, 5.033e-05, 0.06358, 0.004498, 0.06597, 0.02055, 0.06762, 0.03083, 0.06859, 0.03299, 0.0689, 0.03105, 0.06857, 0.02457, 0.06759, 0.01368, 0.06592, 0.001623, 0.06352, 7.941e-06, 0.06033, 1.249e-09, 0.05661, 2.308e-07, 0.05298, 0.0007037, 0.04757, 0.01359, 0.04293, 0.005433, 0.03709, 4.513e-05, 0.03114, 2.434e-08, 0.02439, 4.681e-10, 0.0189, 4.346e-07, 0.01354, 1.631e-05, 0.008809, 7.77e-05, 0.0, 0.0, 0.0, 0.0, 0.0, 1.0, 1.0, 1.0, 1.0, 1.0, 1.0, 1.0, 1.0, 1.0, 1.0, 1.0, 1.0, 1.0, 1.0, 1.0, 1.0, 1.0, 1.0, 1.0, 1.0, 1.0, 1.0, 1.0, 1.0, 1.0, 1.0, 1.0, 1.0, 1.0, 1.0, 1.0, 1.0, 1.591e-26, 3.826e-28, 0.0, 1.107e-27, 1.596e-28, 1.986e-32, 2.82e-40, 0.0, 9.912e-29, 2.495e-26, 2.339e-28, 1.147e-32, 7.529e-39, 2.803e-45, 3.605e-41, 2.511e-38, 1.738e-30, 1.928e-22, 2.425e-16, 7.823e-12, 1.058e-08, 7.078e-07, 4.23e-07, 9.048e-12, 3.939e-20, 1.414e-20, 1.307e-14, 1.062e-13, 3.436e-15, 7.295e-16, 6.252e-18, 4.312e-22]): _vg.add([_i], _w, 'REPLACE')
_vg = ob_cube_003.vertex_groups.new(name='Leg.Lower.Right')
for _i, _w in zip([571, 573, 575, 577, 579, 581, 583, 585, 587, 589, 591, 593, 595, 597, 599, 601, 603, 605, 607, 609, 611, 613, 615, 617, 619, 621, 623, 625, 627, 629, 631, 633, 634, 635, 636, 637, 638, 639, 640, 641, 819, 821, 823, 825, 827, 829, 831, 833, 835, 837, 839, 841, 843, 845, 847, 849, 851, 853, 855, 857, 859, 861, 863, 865, 867, 869, 871, 873, 875, 877, 879, 881, 882, 883, 884, 885, 886, 887, 888, 889, 1180, 1181, 1182, 1183, 1184, 1185, 1186, 1187, 1188, 1189, 1190, 1191, 1207, 1208, 1209, 1210, 1211], [1.0, 1.0, 1.0, 1.0, 1.0, 1.0, 1.0, 1.0, 1.0, 1.0, 1.0, 0.9995, 0.9953, 0.9855, 0.979, 0.9788, 0.9815, 0.9851, 0.9904, 0.9967, 0.9999, 1.0, 1.0, 1.0, 1.0, 1.0, 1.0, 1.0, 1.0, 1.0, 1.0, 1.0, 1.0, 1.0, 9.568e-18, 1.3e-12, 0.04923, 0.06228, 1.622e-15, 4.271e-10, 0.0001493, 0.0007344, 0.006558, 0.01942, 0.02046, 0.01161, 0.002617, 0.0, 0.0, 0.0, 0.0, 0.0, 0.0, 0.0, 0.0, 0.0, 0.0, 0.0, 0.0, 0.0, 0.0, 0.0, 0.0, 0.0, 0.0, 0.0, 0.0, 0.0, 0.0005226, 0.0005459, 0.0001304, 7.106e-05, 0.0, 0.0, 0.0, 0.0, 0.0, 0.0, 0.0, 0.0, 0.01359, 0.0163, 0.01917, 0.02225, 0.02428, 0.02492, 0.02383, 0.02073, 0.01549, 0.01042, 0.005709, 0.00143, 0.001293, 0.003636, 0.006033, 0.008482, 0.01099]): _vg.add([_i], _w, 'REPLACE')
_vg = ob_cube_003.vertex_groups.new(name='Foot.Right')
for _i, _w in zip([570, 571, 572, 573, 574, 575, 576, 577, 579, 581, 583, 585, 587, 589, 591, 593, 595, 597, 599, 601, 603, 605, 607, 609, 611, 613, 615, 617, 619, 621, 623, 625, 627, 628, 629, 630, 631, 632, 633, 634, 635, 636, 637, 638, 639, 640, 641, 819, 821, 823, 825, 827, 829, 831, 833, 835, 837, 839, 841, 843, 845, 847, 849, 851, 853, 855, 857, 859, 861, 863, 865, 867, 869, 871, 873, 875, 877, 879, 881, 882, 883, 884, 885, 886, 887, 888, 889, 1180, 1181, 1182, 1183, 1184, 1185, 1186, 1187, 1188, 1189, 1190, 1191, 1192, 1193, 1194, 1195, 1196, 1197, 1198, 1199, 1200, 1201, 1202, 1203, 1204, 1205, 1206, 1207, 1208, 1209, 1210, 1211, 1212, 1213, 1214, 1215, 1216, 1217, 1218, 1219, 1220, 1221, 1222, 1232, 1233, 1234, 1235, 1236, 1237, 1238, 1239, 1240, 1241, 1242, 1243], [0.004191, 0.003225, 0.003868, 0.0006002, 0.002988, 1.663e-05, 0.001525, 4.294e-08, 1.939e-11, 1.248e-12, 7.531e-15, 2.159e-16, 1.073e-15, 1.777e-14, 5.051e-11, 8.486e-11, 5.787e-14, 1.908e-12, 1.143e-11, 5.425e-12, 1.502e-08, 2.077e-06, 3.06e-05, 5.844e-05, 6.877e-06, 1.108e-08, 2.226e-14, 2.082e-19, 3.655e-19, 6.449e-20, 2.476e-16, 4.329e-13, 3.507e-11, 0.001787, 1.356e-07, 0.003167, 4.718e-05, 0.003959, 0.001341, 6.967e-05, 7.32e-13, 1.0, 0.9496, 1.357e-06, 9.966e-18, 1.0, 0.9609, 0.0, 0.0, 0.0, 0.0, 0.0, 0.0, 0.0, 0.0, 0.0, 0.0, 0.0, 0.0, 0.0, 0.0, 0.0, 0.0, 0.0, 0.0, 0.0, 0.0, 0.0, 0.0, 0.0, 0.0, 0.0, 0.0, 0.0, 0.0, 0.0, 0.0, 0.0, 0.0, 3.548e-21, 0.0, 1.032e-20, 3.486e-05, 6.917e-06, 0.001182, 0.01034, 0.02949, 9.021e-13, 5.13e-11, 7.531e-11, 3.212e-12, 1.001e-12, 2.149e-11, 7.586e-10, 2.02e-08, 6.545e-08, 1.552e-08, 2.848e-10, 0.0, 9.439e-14, 7.383e-15, 1.38e-16, 1.484e-15, 7.854e-15, 2.8e-14, 1.568e-11, 7.97e-11, 4.407e-11, 1.742e-11, 6.754e-11, 1.256e-08, 1.102e-07, 8.205e-08, 1.828e-08, 1.08e-09, 7.545e-12, 0.0, 6.661e-14, 1.907e-14, 0.0, 0.0, 0.0, 0.0, 0.0, 0.0, 0.0, 0.0, 0.0, 0.0, 0.0, 0.0, 0.0, 0.0, 0.0, 0.0, 0.0, 0.0, 0.0, 0.0, 0.0, 0.0, 0.0]): _vg.add([_i], _w, 'REPLACE')
_m = ob_cube_003.modifiers.new('Subsurf', 'SUBSURF')
_m.uv_smooth = 'PRESERVE_CORNERS'
_m.quality = 2
_m.levels = 0
_m.show_only_control_edges = False
_m = ob_cube_003.modifiers.new('Armature', 'ARMATURE')
_m.object = ob_armature
ob_lamp.location = (1.532, -3.414, 6.42)
ob_lamp.rotation_euler = (0.6503, 0.05522, 0.2956)
ob_lamp.lock_rotations_4d = False
ob_lamp.empty_display_type = 'ARROWS'
ob_lamp.color = (0.0, 0.0, 0.0, 0.0)
ob_lamp.lineart.crease_threshold = 0.0
ob_camera.location = (7.481, -6.508, 5.344)
ob_camera.rotation_euler = (1.109, 0.01082, 0.8149)
ob_camera.lock_rotations_4d = False
ob_camera.empty_display_type = 'ARROWS'
ob_camera.color = (0.0, 0.0, 0.0, 0.0)
ob_camera.display_type = 'WIRE'
ob_camera.lineart.crease_threshold = 0.0

# ---- collection membership
col_collection_1.objects.link(ob_armature)
col_collection_1.objects.link(ob_cube_003)
col_collection_1.objects.link(ob_lamp)
col_collection_1.objects.link(ob_camera)

# ---- scene / render settings (as saved in the file)
scene.camera = ob_camera
scene.frame_start = 0; scene.frame_end = 80; scene.frame_set(48)
scene.render.engine = 'BLENDER_EEVEE_NEXT'
scene.render.resolution_percentage = 50
scene.render.dither_intensity = 0.0
scene.cycles.use_denoising = False
scene.cycles.samples = 10
scene.cycles.sampling_pattern = 'TABULATED_SOBOL'
scene.cycles.light_sampling_threshold = 0.0
scene.cycles.use_adaptive_sampling = False
scene.cycles.use_light_tree = False
scene.cycles.blur_glossy = 0.0
scene.cycles.pixel_filter_type = 'GAUSSIAN'
scene.cycles.sample_clamp_indirect = 0.0
scene.view_settings.view_transform = 'Standard'
bpy.context.view_layer.update()
